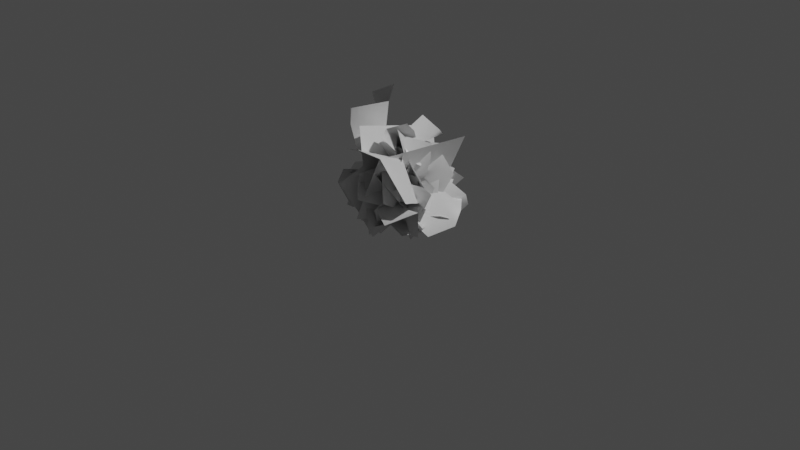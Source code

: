 # Source: b01.blend  (saved by Blender 4.1.23; exported with 4.5.12 LTS)
import bpy
from mathutils import Matrix  # noqa: F401  (used for matrix-valued properties, if any)

bpy.ops.wm.read_factory_settings(use_empty=True)
scene = bpy.context.scene
scene.name = 'Scene'

# ---- collections
col_collection = bpy.data.collections.new('Collection'); scene.collection.children.link(col_collection)

# ---- materials (node trees are filled in below, after node groups)
mat_bush01 = bpy.data.materials.new('bush01')
mat_bush01.use_transparent_shadow = False

# ---- material node trees
mat_bush01.use_nodes = True; mat_bush01.node_tree.nodes.clear()
_N = mat_bush01.node_tree.nodes; _L = mat_bush01.node_tree.links
n0 = _N.new('ShaderNodeBsdfPrincipled'); n0.name = 'Principled BSDF'; n0.location = (10, 300)
n1 = _N.new('ShaderNodeOutputMaterial'); n1.name = 'Material Output'; n1.location = (300, 300)
_L.new(n0.outputs[0], n1.inputs[0])
n1.is_active_output = True

# ---- world
world_world = bpy.data.worlds.new('World'); scene.world = world_world
world_world.use_nodes = True; world_world.node_tree.nodes.clear()
_N = world_world.node_tree.nodes; _L = world_world.node_tree.links
n0 = _N.new('ShaderNodeOutputWorld'); n0.name = 'World Output'; n0.location = (300, 300)
n1 = _N.new('ShaderNodeBackground'); n1.name = 'Background'; n1.location = (10, 300)
n1.inputs[0].default_value = (0.05088, 0.05088, 0.05088, 1.0)
_L.new(n1.outputs[0], n0.inputs[0])
n0.is_active_output = True
world_world.color = (0.05088, 0.05088, 0.05088)
world_world.use_sun_shadow = False
world_world.sun_shadow_jitter_overblur = 0.0

# ---- cameras
cam_camera = bpy.data.cameras.new('Camera')
cam_camera.clip_end = 100.0
cam_camera.ortho_scale = 7.314

# ---- lights
light_light = bpy.data.lights.new('Light', 'POINT')
light_light.transmission_factor = 0.0
light_light.energy = 1000.0
light_light.shadow_soft_size = 0.1
light_light.shadow_maximum_resolution = 0.006
light_light.use_absolute_resolution = True

# ---- meshes
me_bush01 = bpy.data.meshes.new('bush01')
me_bush01.from_pydata([(-0.05906, 0.008431, 0.7764), (0.09861, 0.1468, 0.8409), (-0.05309, 0.165, 0.7229), (-0.1316, 0.05414, 0.6974), (-0.02508, -0.07251, 0.6359), (0.08094, -0.1062, 0.7147), (-0.005205, -0.02867, 0.9005), (0.1695, 0.04047, 0.9932), (0.1683, -0.2002, 0.8436), (0.1715, -0.06003, 1.093), (-0.005381, -0.1629, 1.019), (0.01246, -0.2477, 0.9571), (0.04751, 0.01128, 0.2318), (-0.4084, 0.1384, 0.3637), (-0.2771, 0.06195, 0.1014), (-0.01773, 0.007995, -0.01295), (0.3508, 0.1225, 0.06003), (0.422, 0.1792, 0.3537), (-0.007307, 0.008079, 0.5346), (-0.4403, 0.171, 0.5786), (0.4938, 0.2679, 0.5702), (-0.4419, 0.2217, 0.6473), (0.009974, 0.2252, 0.8253), (0.2226, 0.301, 0.7943), (-0.03599, -0.2254, 0.2206), (-0.2062, 0.1111, 0.1959), (-0.3653, 0.03466, 0.2695), (-0.2, -0.3041, 0.2965), (0.07754, -0.1736, 0.01367), (-0.09596, 0.1613, -0.004961), (0.2104, 0.1256, 0.1193), (0.004912, -0.189, 0.155), (0.1526, -0.2794, 0.2201), (0.3617, 0.03292, 0.186), (0.09423, 0.1845, -0.01833), (-0.1085, -0.1314, 0.02061), (0.0257, -0.0746, 0.369), (0.1859, -0.3236, 0.2894), (0.1893, -0.1192, 0.2102), (-0.1678, -0.1084, 0.2682), (-0.1938, -0.1869, 0.2758), (0.001169, -0.2247, 0.4926), (0.09542, -0.4707, 0.3608), (-0.2153, -0.256, 0.2366), (0.001775, -0.5532, 0.3874), (-0.1935, -0.3767, 0.5422), (-0.2703, -0.2854, 0.4511), (-0.005558, 0.008079, 0.5367), (-0.1198, -0.1918, 0.5627), (-0.3161, -0.2688, 0.7349), (-0.208, 0.2224, 0.4549), (-0.433, 0.203, 0.7338), (-0.1767, -0.01176, 0.939), (-0.3667, -0.3076, 1.001), (-0.5191, 0.1145, 1.193), (-0.3193, -0.3369, 1.189), (-0.101, -0.04256, 1.245), (-0.1498, 0.07667, 1.381), (0.09882, -0.03489, 0.5997), (0.5003, -0.2253, 0.4153), (0.3251, -0.06263, 0.3349), (0.05165, 0.01593, 0.3573), (-0.243, -0.1337, 0.5637), (-0.2105, -0.2735, 0.7556), (0.2659, -0.2058, 0.7898), (0.5749, -0.3732, 0.4895), (-0.2107, -0.5066, 0.8484), (0.6033, -0.4832, 0.5276), (0.3365, -0.559, 0.9225), (0.1309, -0.6458, 0.9749), (-0.1997, -0.3367, 1.039), (-0.03996, -0.425, 0.5182), (-0.02042, 0.5375, 0.4435), (-0.135, 0.6009, 0.8169), (0.01361, -0.424, -0.03084), (0.018, 0.5383, 0.04974), (0.249, 0.6756, 0.331), (0.07574, 0.4824, 0.08483), (0.08018, -0.08667, 0.527), (0.2545, 0.1077, 0.7746), (0.01376, 0.2663, -0.1935), (0.01783, -0.304, 0.2471), (0.3459, -0.2127, 0.3907), (0.347, -0.1817, 0.5538), (0.2442, -0.2402, 0.4577), (0.2746, -0.249, 0.3586), (0.306, -0.1287, 0.3149), (0.3706, -0.0733, 0.3688), (0.4424, -0.2054, 0.4267), (0.5082, -0.1591, 0.564), (0.4939, -0.02759, 0.3942), (0.6109, -0.156, 0.5208), (0.5595, -0.1933, 0.371), (0.5554, -0.1354, 0.3216), (0.06407, -0.005959, 0.169), (-0.006544, -0.0126, -0.01033), (0.01817, -0.2229, 0.02555), (0.06882, -0.3736, 0.156), (-0.1086, 0.2198, 0.1434), (-0.002955, 0.1855, 0.4262), (0.2113, -0.1124, 0.3179), (0.1446, -0.4487, 0.2515), (0.1024, 0.1348, 0.6467), (0.1534, -0.4803, 0.3011), (0.2948, -0.255, 0.5532), (0.2598, -0.1377, 0.6743), (0.2185, -0.01347, 0.06059), (0.008432, -0.1971, 0.1133), (0.09563, -0.3045, 0.08449), (0.3029, -0.1216, 0.02062), (0.1139, 0.08529, -0.01659), (-0.1011, -0.09729, 0.01558), (-0.0716, 0.108, 0.1642), (0.171, 0.0177, 0.04792), (0.2368, 0.1295, 0.09213), (0.002708, 0.2191, 0.2253), (-0.1458, 0.03738, 0.04287), (0.1098, -0.0567, -0.03683), (0.1765, -0.03073, 0.2108), (0.2864, 0.15, 0.1225), (0.127, 0.124, 0.1491), (0.1702, -0.1371, 0.08854), (0.2237, -0.1396, 0.05662), (0.3168, -0.03761, 0.1964), (0.4058, 0.1085, 0.07119), (0.2577, -0.1345, 0.009596), (0.4181, -0.1361, 0.07308), (0.4669, 0.05995, 0.01754), (0.3404, -0.1958, 0.05979), (0.4273, -0.2771, 0.1251), (0.3293, -0.1402, 0.1939), (0.2124, -0.1118, 0.3195), (0.05423, -0.2785, 0.3032), (0.2081, -0.4917, 0.3238), (0.4356, -0.3235, 0.3674), (0.5334, -0.3423, 0.1204), (0.4725, -0.6321, 0.3075), (0.6204, -0.3388, 0.1348), (0.6428, -0.3597, 0.4103), (0.6943, -0.4791, 0.4492), (0.2708, -0.04962, 0.3668), (0.2677, 0.3144, 0.3292), (0.1374, 0.1788, 0.2886), (0.1159, -0.03106, 0.2485), (0.2982, -0.2361, 0.1755), (0.445, -0.2141, 0.1712), (0.4732, 0.04957, 0.4181), (0.3897, 0.3805, 0.3321), (0.575, -0.1569, 0.061), (0.6935, 0.1714, 0.2851), (0.4696, 0.4171, 0.3111), (0.716, 0.07054, 0.1501), (0.5868, -0.2438, 0.1834), (0.4359, -0.01889, 0.09994), (-0.1354, -0.2262, 0.4966), (0.1209, -0.4602, 0.6924), (0.2875, 0.08837, -0.1077), (-0.357, -0.09291, 0.1726), (0.2578, -0.02855, 0.3026), (-0.311, -0.04848, 0.2035), (-0.3081, -0.03644, 0.5465), (0.3287, -0.05004, 0.5762), (0.2723, 0.03633, 0.0612), (-0.233, -0.01538, -0.1057), (-0.3851, -0.01389, 0.2237), (-0.3517, 0.01388, 0.1685), (-0.3717, 0.08797, 0.2092), (-0.4401, 0.07847, 0.3124), (-0.3, -0.0517, 0.2316), (-0.3352, -0.06867, 0.3094), (-0.4513, -0.04395, 0.2649), (-0.5351, -0.001211, 0.3622), (-0.4092, -0.1324, 0.3825), (-0.5018, -0.1398, 0.2708), (-0.5889, -0.07747, 0.3596), (-0.4612, -0.1846, 0.2921), (-0.07821, 0.01871, 0.1313), (-0.2796, 0.04975, -0.04678), (-0.157, 0.01434, -0.05217), (-0.00432, 0.002622, -0.01273), (0.1216, 0.1143, 0.1344), (-0.04973, 0.1625, 0.349), (-0.2498, 0.005463, 0.2128), (-0.3472, 0.06317, -0.034), (-0.2221, 0.2142, 0.481), (-0.371, 0.09265, -0.03213), (-0.4353, 0.1221, 0.2516), (-0.4268, 0.1888, 0.3715), (-0.08458, -0.1378, 0.1131), (-0.1615, 0.0539, 0.002107), (-0.2333, -0.0101, -0.03736), (-0.1628, -0.2039, 0.07499), (0.04216, -0.0999, 0.04806), (-0.05342, 0.09098, -0.04679), (0.0587, 0.06452, 0.2339), (0.03119, 0.1046, 0.125), (-0.04434, -0.1118, 0.09744), (-0.01359, -0.1516, 0.197), (0.03784, 0.1231, -0.002258), (-0.04717, -0.09165, -0.008991), (-0.1472, -0.03766, 0.1856), (-0.03716, -0.1753, 0.2498), (-0.007238, -0.04799, 0.1922), (-0.1574, -0.07849, 0.06296), (-0.1626, -0.1302, 0.06097), (-0.2054, -0.1371, 0.2258), (-0.09202, -0.2773, 0.2514), (-0.1509, -0.1757, 0.04573), (-0.2495, -0.253, 0.1439), (-0.1239, -0.339, 0.2221), (-0.2376, -0.2014, 0.07709), (-0.3438, -0.205, 0.0888), (-0.2637, -0.1314, 0.1734), (-0.2507, 0.005544, 0.2143), (-0.2685, 0.1215, 0.06708), (-0.3931, 0.07876, -0.01889), (-0.4561, -0.04803, 0.1589), (-0.4225, -0.2471, 0.06554), (-0.4796, -0.01567, -0.009406), (-0.485, -0.2764, 0.08149), (-0.6022, -0.09522, 0.1718), (-0.6529, -0.03815, 0.1032), (-0.2688, -0.01445, 0.2919), (-0.04515, -0.08334, 0.4565), (-0.04421, 0.001789, 0.3139), (-0.1413, 0.0217, 0.1859), (-0.2872, -0.1072, 0.09992), (-0.3488, -0.2002, 0.1538), (-0.373, -0.1225, 0.4377), (-0.07993, -0.1716, 0.5451), (-0.3632, -0.3509, 0.1772), (-0.09977, -0.2399, 0.5871), (-0.44, -0.3535, 0.5147), (-0.4431, -0.4267, 0.3948), (-0.4592, -0.2593, 0.1664), (-0.2087, -0.2671, 0.2271), (-0.2486, 0.3376, 0.1348), (-0.4649, 0.3454, 0.1334), (0.04518, -0.2645, 0.03093), (-0.04727, 0.3395, -0.02187), (-0.2225, -0.04458, 0.2668), (-0.0333, 0.312, 0.02236), (-0.1223, 0.4543, 0.2101), (-0.393, 0.07326, 0.404), (-0.07174, -0.1809, 0.1543), (0.04698, 0.1544, -0.1351), (0.03731, -0.02378, 0.5758), (-0.1116, -0.06898, 0.6236), (-0.01466, -0.1277, 0.5362), (0.07228, -0.07686, 0.5173), (0.03915, 0.0413, 0.4716), (-0.02215, 0.09652, 0.5301), (0.0123, 0.01777, 0.6679), (-0.1269, 0.02458, 0.7366), (-0.05238, 0.1868, 0.6257), (-0.09744, 0.09307, 0.8105), (0.05351, 0.1084, 0.7559), (0.06743, 0.1711, 0.7099), (-0.03554, 0.006933, 0.1719), (0.2335, -0.2186, 0.2697), (0.1682, -0.1267, 0.07521), (0.009529, -0.01083, -0.009604), (-0.2745, 0.02468, 0.04452), (-0.3399, 0.008178, 0.2624), (0.002461, -0.007695, 0.3965), (0.2451, -0.2504, 0.4291), (-0.4156, -0.02976, 0.4229), (0.2306, -0.2851, 0.4801), (-0.07571, -0.1491, 0.6121), (-0.2426, -0.1352, 0.5891), (0.09334, 0.1412, 0.1636), (0.1052, -0.1382, 0.1453), (0.2361, -0.1353, 0.1999), (0.2282, 0.1442, 0.2199), (0.000781, 0.141, 0.01014), (0.0154, -0.1384, -0.003679), (-0.1806, -0.02038, 0.0885), (0.05456, 0.1291, 0.115), (-0.01753, 0.2355, 0.1632), (-0.2544, 0.08854, 0.1379), (-0.1202, -0.09577, -0.01359), (0.1136, 0.05554, 0.01529), (0.005489, 0.05826, 0.2737), (-0.02647, 0.2755, 0.2147), (-0.09134, 0.1385, 0.1559), (0.1466, 0.02184, 0.1989), (0.1881, 0.06691, 0.2046), (0.06804, 0.1522, 0.3653), (0.0797, 0.3472, 0.2676), (0.2238, 0.107, 0.1755), (0.1682, 0.3742, 0.2873), (0.2461, 0.1952, 0.4021), (0.27, 0.11, 0.3346), (0.2958, 0.08478, 0.5451), (0.1397, 0.09287, 0.4174), (0.00128, -0.007159, 0.3981), (0.07235, -0.2139, 0.3374), (0.2303, -0.2697, 0.5442), (0.123, -0.04618, 0.6964), (0.3419, 0.09551, 0.7425), (0.3155, -0.2363, 0.8851), (0.3189, 0.1298, 0.8818), (0.08128, -0.002196, 0.9237), (0.07768, -0.09766, 1.024), (-0.05606, 0.05383, 0.4448), (-0.269, 0.3054, 0.308), (-0.2004, 0.1419, 0.2484), (-0.03977, 0.005054, 0.265), (0.2051, 0.01589, 0.4181), (0.2259, 0.1203, 0.5604), (-0.1166, 0.2205, 0.5857), (-0.2741, 0.4282, 0.363), (0.2975, 0.2777, 0.6292), (-0.2595, 0.5112, 0.3913), (-0.05612, 0.4806, 0.6842), (0.1094, 0.4763, 0.723), (0.238, 0.1663, 0.7705), (0.1572, 0.2749, 0.3844), (-0.1508, -0.3694, 0.329), (-0.09287, -0.4472, 0.6059), (0.1207, 0.2906, -0.02287), (-0.177, -0.3581, 0.03689), (-0.3752, -0.3801, 0.2455), (-0.1989, -0.3026, 0.06292), (-0.02761, 0.0831, 0.3908), (-0.2049, 0.005182, 0.5745), (-0.09086, -0.1757, -0.1435), (0.08105, 0.2108, 0.1832), (0.2225, 0.1006, 0.7394), (0.06879, -0.003509, 0.8565), (0.1891, -0.05989, 0.7165), (0.2713, 0.03399, 0.6572), (0.1678, 0.1633, 0.5962), (0.08518, 0.2228, 0.6869), (0.2006, 0.163, 0.8631), (0.0435, 0.1333, 0.9986), (0.03757, 0.3462, 0.8116), (0.07328, 0.247, 1.077), (0.24, 0.3122, 0.9541), (0.2182, 0.3884, 0.8827), (0.002239, 0.03041, 0.2349), (0.4601, -0.1369, 0.2962), (0.2844, -0.08346, 0.05509), (0.01363, -0.01221, -0.01453), (-0.3406, -0.06267, 0.1474), (-0.3528, -0.06415, 0.4547), (0.1206, 0.07163, 0.516), (0.5337, -0.1408, 0.5032), (-0.3854, -0.1085, 0.6931), (0.5447, -0.1803, 0.5782), (0.1434, -0.09477, 0.838), (-0.07761, -0.1445, 0.8626), (0.1055, 0.2489, 0.1663), (0.2306, -0.1076, 0.1686), (0.4089, -0.04355, 0.1955), (0.2891, 0.3149, 0.194), (-0.05443, 0.1826, -0.002285), (0.07545, -0.1719, 0.004977), (-0.1919, -0.07603, 0.178), (0.04793, 0.209, 0.1174), (-0.07229, 0.3277, 0.1929), (-0.315, 0.04551, 0.2554), (-0.1145, -0.1704, 0.03299), (0.1234, 0.1168, -0.02422), (0.06165, 0.1322, 0.348), (-0.08521, 0.3859, 0.2585), (-0.1266, 0.1744, 0.2186), (0.2316, 0.1235, 0.2073), (0.2666, 0.1979, 0.1959), (0.1274, 0.2944, 0.4362), (0.03318, 0.5283, 0.284), (0.2862, 0.2567, 0.1417), (0.1384, 0.6002, 0.277), (0.3428, 0.4239, 0.4196), (0.3885, 0.3103, 0.3329), (0.4509, 0.4587, 0.9048), (0.1936, 0.4887, 0.4178), (0.05902, -0.4622, 0.5186), (0.2436, -0.4837, 0.8679), (0.02407, 0.4123, -0.1016), (-0.06256, -0.517, 0.1461), (-0.2411, -0.5773, 0.4864), (-0.1054, -0.449, 0.1813), (0.04375, 0.1753, 0.5089), (-0.09275, 0.04623, 0.8158), (-0.08229, -0.288, -0.1373), (0.06696, 0.3373, 0.1885), (-0.2305, 0.3146, 0.4068), (-0.1999, 0.3091, 0.5698), (-0.1145, 0.3377, 0.4468), (-0.1643, 0.3356, 0.3556), (-0.2166, 0.2155, 0.3406), (-0.2736, 0.1783, 0.4149), (-0.3172, 0.3262, 0.4615), (-0.3566, 0.3105, 0.6148), (-0.3927, 0.1543, 0.4713), (-0.4659, 0.3151, 0.5936), (-0.4441, 0.322, 0.4325), (-0.4567, 0.2574, 0.3942), (-0.02549, 0.0401, 0.1745), (0.005452, 0.009875, -0.01345), (0.01088, 0.2246, -0.01099), (0.005179, 0.3987, 0.09829), (0.1134, -0.2085, 0.156), (0.0748, -0.1178, 0.4434), (-0.1256, 0.187, 0.328), (-0.0403, 0.497, 0.1919), (0.02486, -0.02047, 0.6677), (-0.03489, 0.5367, 0.2359), (-0.1417, 0.3735, 0.5462), (-0.09392, 0.2721, 0.677), (-0.1979, 0.05235, 0.09843), (0.03643, 0.2112, 0.07638), (-0.04331, 0.324, 0.04656), (-0.2772, 0.1637, 0.05722), (-0.123, -0.07034, 0.02104), (0.1116, 0.08369, -0.02165), (0.09347, -0.09086, 0.1636), (-0.1577, 0.0134, 0.08249), (-0.2237, -0.08031, 0.1575), (0.02286, -0.1802, 0.2565), (0.1469, -0.05018, 0.0197), (-0.1086, 0.06505, -0.02425), (-0.1232, 0.08611, 0.2323), (-0.2675, -0.08898, 0.2001), (-0.1044, -0.08149, 0.1903), (-0.1322, 0.171, 0.09433), (-0.1907, 0.1759, 0.07345), (-0.2619, 0.11, 0.2443), (-0.3902, -0.0397, 0.1664), (-0.2343, 0.1685, 0.03555), (-0.3765, 0.2017, 0.1276), (-0.456, 0.008135, 0.1179), (-0.2976, 0.2475, 0.08924), (-0.1643, 0.3356, 0.3556), (-0.3596, 0.3489, 0.1548), (-0.2639, 0.2118, 0.2262), (-0.1264, 0.1868, 0.3299), (0.04097, 0.3258, 0.2542), (-0.08207, 0.5588, 0.2664), (-0.3111, 0.4319, 0.3821), (-0.457, 0.4266, 0.1594), (-0.3278, 0.7301, 0.2772), (-0.5388, 0.4372, 0.1908), (-0.4994, 0.5023, 0.4573), (-0.5288, 0.6322, 0.4839), (-0.1795, 0.1411, 0.3978), (-0.2222, -0.2214, 0.4248), (-0.09025, -0.1127, 0.3366), (-0.05627, 0.08378, 0.2569), (-0.2277, 0.2985, 0.1856), (-0.3735, 0.2966, 0.2138), (-0.3754, 0.07949, 0.5039), (-0.3469, -0.2689, 0.4628), (-0.5293, 0.2418, 0.1427), (-0.6305, -0.02948, 0.4396), (-0.4328, -0.2969, 0.4645), (-0.6707, 0.05198, 0.296), (-0.5056, 0.347, 0.2478), (-0.4001, 0.09348, 0.1776), (0.2611, 0.2777, 0.4133), (0.0782, 0.5715, 0.6108), (-0.3115, -0.06321, -0.03273), (0.3933, 0.06789, 0.08115), (-0.1828, 0.109, 0.337), (0.3506, 0.03536, 0.1276), (0.4199, 0.07564, 0.4614), (-0.1909, 0.181, 0.611), (-0.2552, 0.01109, 0.1182), (0.2054, -0.03289, -0.1498), (0.4234, -0.005642, 0.1389), (0.3762, -0.03655, 0.09695), (0.3967, -0.1057, 0.1453), (0.4862, -0.09026, 0.23), (0.3463, 0.04426, 0.1563), (0.3989, 0.06777, 0.2217), (0.4995, 0.0209, 0.1605), (0.5974, -0.01781, 0.2457), (0.4929, 0.131, 0.2666), (0.5598, 0.1087, 0.1396), (0.657, 0.04906, 0.2194), (0.5295, 0.1614, 0.1601), (-0.0137, -0.01986, 0.2484), (-0.0144, -0.07924, 0.1451), (0.07548, 0.1181, 0.06581), (0.07101, 0.1763, 0.1608), (-0.04998, -0.1157, 0.02679), (0.05338, 0.08188, -0.03392), (0.1866, 0.04459, 0.144), (0.1077, 0.2042, 0.2031), (0.05308, 0.07494, 0.1756), (0.1021, -0.009293, 0.1149), (0.1745, 0.06469, 0.01649), (0.1844, 0.1143, 0.004474), (0.262, 0.14, 0.1541), (0.1718, 0.2967, 0.1761), (0.1746, 0.1581, -0.01597), (0.2993, 0.2351, 0.04611), (0.2029, 0.3483, 0.1308), (0.2681, 0.1762, -0.007011), (0.325, 0.02118, 0.2271), (0.1501, 0.1442, 0.4172), (0.1099, 0.03947, 0.2948), (0.1748, -0.01268, 0.1558), (0.3115, 0.08049, 0.02196), (0.3924, 0.1712, 0.0457), (0.4686, 0.1346, 0.3286), (0.2119, 0.2391, 0.4805), (0.427, 0.3203, 0.03897), (0.2473, 0.3096, 0.5052), (0.574, 0.3631, 0.3494), (0.559, 0.4163, 0.2202), (0.5085, 0.2158, 0.02613), (0.2789, 0.267, 0.1319), (0.2354, -0.3444, 0.1413), (0.4443, -0.382, 0.09943), (-0.009907, 0.2698, -0.00787), (0.006098, -0.3422, 0.0294), (0.2778, 0.05324, 0.2065), (0.004833, -0.3066, 0.06995), (0.1167, -0.4299, 0.259), (0.4605, -0.06488, 0.3267), (0.1214, 0.1905, 0.1032), (-0.09049, -0.165, -0.09414), (0.08933, 0.1152, 0.5588), (0.2489, 0.1461, 0.5682), (0.1421, 0.2038, 0.4922), (0.04833, 0.1631, 0.4998), (0.05853, 0.03601, 0.4701), (0.1249, -0.01767, 0.5243), (0.129, 0.08491, 0.6501), (0.2782, 0.06947, 0.6907), (0.1653, -0.09581, 0.6266), (0.2583, 0.0176, 0.7798), (0.09842, 0.01516, 0.759), (0.06855, -0.05131, 0.7283), (0.07056, 0.01422, 0.1603), (-0.1465, 0.2867, 0.2672), (-0.1342, 0.1585, 0.0829), (-0.01019, 0.01047, -0.009327), (0.2736, -0.05519, -0.005857), (0.3855, -0.01521, 0.1888), (0.08318, 0.06761, 0.3818), (-0.1204, 0.3434, 0.4177), (0.4972, 0.03572, 0.3225), (-0.09182, 0.3831, 0.458), (0.2198, 0.2277, 0.5499), (0.3756, 0.1877, 0.4978), (-0.0703, -0.1008, 0.2008), (-0.05686, 0.1716, 0.1363), (-0.1726, 0.195, 0.2149), (-0.1896, -0.07664, 0.2818), (-0.01318, -0.1364, 0.03471), (-0.001428, 0.137, -0.02488), (0.1964, 0.008456, 0.04686), (-0.04178, -0.1016, 0.1442), (0.02755, -0.2084, 0.1955), (0.2675, -0.1009, 0.09942), (0.1237, 0.07519, -0.05323), (-0.1128, -0.03646, 0.04651), (0.04715, -0.01505, 0.2754), (0.04309, -0.241, 0.2505), (0.1077, -0.1246, 0.1571), (-0.1021, 0.02873, 0.2242), (-0.1459, -0.008814, 0.2457), (-0.003731, -0.08457, 0.3925), (-0.05614, -0.2886, 0.3348), (-0.191, -0.04752, 0.2316), (-0.1407, -0.3, 0.3757), (-0.1732, -0.09669, 0.4701), (-0.2021, -0.0202, 0.3946), (-0.1796, 0.03979, 0.5983), (-0.05605, -0.008842, 0.4462), (0.0846, 0.06715, 0.3832), (0.02399, 0.2702, 0.3021), (-0.07947, 0.3777, 0.5225), (0.03422, 0.167, 0.6879), (-0.1832, 0.06536, 0.7997), (-0.09282, 0.4081, 0.8739), (-0.1346, 0.0496, 0.9357), (0.1188, 0.1525, 0.9069), (0.1536, 0.2605, 0.9862), (0.144, 0.006594, 0.4279), (0.2955, -0.2896, 0.2989), (0.2331, -0.129, 0.2259), (0.09476, 0.02951, 0.249), (-0.1115, 0.07562, 0.4461), (-0.1121, -0.002242, 0.6058), (0.2156, -0.1436, 0.5815), (0.2995, -0.4022, 0.3725), (-0.1832, -0.1361, 0.7138), (0.2829, -0.4772, 0.4173), (0.151, -0.3752, 0.734), (-0.000978, -0.3423, 0.8028), (-0.08365, -0.01399, 0.819), (-0.09894, -0.1896, 0.4497), (0.2551, 0.3904, 0.2234), (0.266, 0.5163, 0.4882), (-0.1522, -0.2713, 0.05236), (0.2169, 0.3318, -0.06161), (0.4562, 0.3575, 0.09747), (0.238, 0.2784, -0.03099), (0.1018, -0.02627, 0.3865), (0.3213, 0.05331, 0.5157), (0.07576, 0.1379, -0.187), (-0.06138, -0.1676, 0.2296)], [], [(0, 1, 2, 3), (0, 3, 4, 5), (6, 7, 1, 0), (6, 0, 5, 8), (9, 7, 6, 10), (11, 10, 6, 8), (12, 13, 14, 15), (12, 15, 16, 17), (18, 19, 13, 12), (18, 12, 17, 20), (21, 19, 18, 22), (23, 22, 18, 20), (24, 25, 26, 27), (28, 29, 25, 24), (30, 31, 32, 33), (34, 35, 31, 30), (36, 37, 38, 12), (36, 12, 39, 40), (41, 42, 37, 36), (41, 36, 40, 43), (44, 42, 41, 45), (46, 45, 41, 43), (3, 47, 48, 49), (50, 47, 3, 51), (52, 3, 49, 53), (51, 3, 52, 54), (52, 53, 55, 56), (54, 52, 56, 57), (58, 59, 60, 61), (58, 61, 62, 63), (64, 65, 59, 58), (64, 58, 63, 66), (67, 65, 64, 68), (69, 68, 64, 66), (70, 71, 72, 73), (71, 74, 75, 72), (76, 77, 78, 79), (77, 80, 81, 78), (82, 83, 84, 85), (82, 85, 86, 87), (88, 89, 83, 82), (88, 82, 87, 90), (91, 89, 88, 92), (93, 92, 88, 90), (94, 95, 96, 97), (98, 95, 94, 99), (100, 94, 97, 101), (99, 94, 100, 102), (100, 101, 103, 104), (105, 102, 100, 104), (106, 107, 108, 109), (110, 111, 107, 106), (112, 113, 114, 115), (116, 117, 113, 112), (118, 119, 120, 94), (118, 94, 121, 122), (123, 124, 119, 118), (123, 118, 122, 125), (126, 127, 124, 123), (126, 123, 125, 128), (85, 129, 130, 131), (85, 131, 132, 133), (134, 135, 129, 85), (134, 85, 133, 136), (137, 135, 134, 138), (139, 138, 134, 136), (140, 141, 142, 143), (140, 143, 144, 145), (146, 147, 141, 140), (146, 140, 145, 148), (149, 150, 147, 146), (151, 149, 146, 148), (152, 153, 154, 155), (153, 156, 157, 154), (158, 159, 160, 161), (162, 163, 159, 158), (164, 165, 166, 167), (168, 165, 164, 169), (170, 164, 167, 171), (169, 164, 170, 172), (173, 170, 171, 174), (175, 172, 170, 173), (176, 177, 178, 179), (176, 179, 180, 181), (182, 183, 177, 176), (182, 176, 181, 184), (185, 183, 182, 186), (187, 186, 182, 184), (188, 189, 190, 191), (192, 193, 189, 188), (194, 195, 196, 197), (195, 198, 199, 196), (200, 201, 202, 176), (200, 176, 203, 204), (205, 206, 201, 200), (205, 200, 204, 207), (208, 209, 206, 205), (208, 205, 207, 210), (165, 211, 212, 213), (165, 213, 214, 215), (216, 217, 211, 165), (218, 216, 165, 215), (219, 217, 216, 220), (221, 220, 216, 218), (222, 223, 224, 225), (222, 225, 226, 227), (228, 229, 223, 222), (228, 222, 227, 230), (231, 229, 228, 232), (233, 232, 228, 230), (234, 235, 236, 237), (235, 238, 239, 236), (240, 241, 242, 243), (244, 245, 241, 240), (246, 247, 248, 249), (246, 249, 250, 251), (252, 253, 247, 246), (252, 246, 251, 254), (255, 253, 252, 256), (257, 256, 252, 254), (258, 259, 260, 261), (258, 261, 262, 263), (264, 265, 259, 258), (264, 258, 263, 266), (267, 265, 264, 268), (269, 268, 264, 266), (270, 271, 272, 273), (274, 275, 271, 270), (276, 277, 278, 279), (280, 281, 277, 276), (282, 283, 284, 258), (282, 258, 285, 286), (287, 288, 283, 282), (287, 282, 286, 289), (290, 288, 287, 291), (292, 291, 287, 289), (249, 293, 294, 295), (249, 295, 296, 297), (298, 299, 293, 249), (298, 249, 297, 300), (301, 299, 298, 302), (302, 298, 300, 303), (304, 305, 306, 307), (304, 307, 308, 309), (310, 311, 305, 304), (310, 304, 309, 312), (313, 311, 310, 314), (315, 314, 310, 312), (316, 317, 318, 319), (317, 320, 321, 318), (322, 323, 324, 325), (323, 326, 327, 324), (328, 329, 330, 331), (328, 331, 332, 333), (334, 335, 329, 328), (334, 328, 333, 336), (337, 335, 334, 338), (339, 338, 334, 336), (340, 341, 342, 343), (340, 343, 344, 345), (346, 347, 341, 340), (346, 340, 345, 348), (349, 347, 346, 350), (351, 350, 346, 348), (352, 353, 354, 355), (356, 357, 353, 352), (358, 359, 360, 361), (362, 363, 359, 358), (364, 365, 366, 340), (364, 340, 367, 368), (369, 370, 365, 364), (369, 364, 368, 371), (372, 370, 369, 373), (374, 373, 369, 371), (375, 376, 377, 378), (376, 379, 380, 377), (381, 382, 383, 384), (382, 385, 386, 383), (387, 388, 389, 390), (387, 390, 391, 392), (393, 394, 388, 387), (393, 387, 392, 395), (396, 394, 393, 397), (398, 397, 393, 395), (399, 400, 401, 402), (403, 400, 399, 404), (405, 399, 402, 406), (404, 399, 405, 407), (405, 406, 408, 409), (410, 407, 405, 409), (411, 412, 413, 414), (415, 416, 412, 411), (417, 418, 419, 420), (421, 422, 418, 417), (423, 424, 425, 399), (423, 399, 426, 427), (428, 429, 424, 423), (428, 423, 427, 430), (431, 432, 429, 428), (431, 428, 430, 433), (434, 435, 436, 437), (434, 437, 438, 439), (440, 441, 435, 434), (440, 434, 439, 442), (443, 441, 440, 444), (445, 444, 440, 442), (446, 447, 448, 449), (446, 449, 450, 451), (452, 453, 447, 446), (452, 446, 451, 454), (455, 456, 453, 452), (457, 455, 452, 454), (458, 459, 460, 461), (459, 462, 463, 460), (464, 465, 466, 467), (468, 469, 465, 464), (470, 471, 472, 473), (474, 471, 470, 475), (476, 470, 473, 477), (475, 470, 476, 478), (479, 476, 477, 480), (481, 478, 476, 479), (482, 483, 484, 485), (483, 486, 487, 484), (488, 489, 490, 491), (488, 491, 492, 493), (494, 495, 489, 488), (494, 488, 493, 496), (497, 498, 495, 494), (497, 494, 496, 499), (500, 501, 502, 503), (500, 503, 504, 505), (506, 507, 501, 500), (506, 500, 505, 508), (509, 507, 506, 510), (511, 510, 506, 508), (512, 513, 514, 515), (513, 516, 517, 514), (518, 519, 520, 521), (522, 523, 519, 518), (524, 525, 526, 527), (524, 527, 528, 529), (530, 531, 525, 524), (530, 524, 529, 532), (533, 531, 530, 534), (535, 534, 530, 532), (536, 537, 538, 539), (536, 539, 540, 541), (542, 543, 537, 536), (542, 536, 541, 544), (545, 543, 542, 546), (547, 546, 542, 544), (548, 549, 550, 551), (552, 553, 549, 548), (554, 555, 556, 557), (558, 559, 555, 554), (560, 561, 562, 536), (560, 536, 563, 564), (565, 566, 561, 560), (565, 560, 564, 567), (568, 566, 565, 569), (570, 569, 565, 567), (527, 571, 572, 573), (527, 573, 574, 575), (576, 577, 571, 527), (576, 527, 575, 578), (579, 577, 576, 580), (580, 576, 578, 581), (582, 583, 584, 585), (582, 585, 586, 587), (588, 589, 583, 582), (588, 582, 587, 590), (591, 589, 588, 592), (593, 592, 588, 590), (594, 595, 596, 597), (595, 598, 599, 596), (600, 601, 602, 603), (601, 604, 605, 602)])
me_bush01.polygons.foreach_set('use_smooth', [True] * 278)
_uv = me_bush01.uv_layers.new(name='UVMap')
_uv.uv.foreach_set('vector', [0.512, 0.2447, 0.0276, 0.3766, 0.1799, 0.1144, 0.4467, 0.0, 0.512, 0.2447, 0.4467, 0.0, 0.8385, 0.073, 0.9296, 0.3667, 0.4571, 0.5476, -0.0132, 0.6443, 0.0276, 0.3766, 0.512, 0.2447, 0.4571, 0.5476, 0.512, 0.2447, 0.9296, 0.3667, 1.036, 0.7283, -0.0141, 0.8326, -0.0132, 0.6443, 0.4571, 0.5476, 0.4782, 0.9362, 0.6975, 1.007, 0.4782, 0.9362, 0.4571, 0.5476, 1.036, 0.7283, 0.512, 0.2447, 0.0276, 0.3766, 0.1799, 0.1144, 0.4467, 0.0, 0.512, 0.2447, 0.4467, 0.0, 0.8385, 0.073, 0.9296, 0.3667, 0.4571, 0.5476, -0.0132, 0.6443, 0.0276, 0.3766, 0.512, 0.2447, 0.4571, 0.5476, 0.512, 0.2447, 0.9296, 0.3667, 1.036, 0.7283, -0.0141, 0.8326, -0.0132, 0.6443, 0.4571, 0.5476, 0.4782, 0.9362, 0.6975, 1.007, 0.4782, 0.9362, 0.4571, 0.5476, 1.036, 0.7283, 1.0, 0.5, 0.0, 0.5, 0.0, 1.0, 1.0, 1.0, 1.0, 0.0, 0.0, 0.0, 0.0, 0.5, 1.0, 0.5, 1.0, 0.5, 0.0, 0.5, 0.0, 1.0, 1.0, 1.0, 1.0, 0.0, 0.0, 0.0, 0.0, 0.5, 1.0, 0.5, 0.512, 0.2447, 0.0276, 0.3766, 0.1799, 0.1144, 0.4467, 0.0, 0.512, 0.2447, 0.4467, 0.0, 0.8385, 0.073, 0.9296, 0.3667, 0.4571, 0.5476, -0.0132, 0.6443, 0.0276, 0.3766, 0.512, 0.2447, 0.4571, 0.5476, 0.512, 0.2447, 0.9296, 0.3667, 1.036, 0.7283, -0.0141, 0.8326, -0.0132, 0.6443, 0.4571, 0.5476, 0.4782, 0.9362, 0.6975, 1.007, 0.4782, 0.9362, 0.4571, 0.5476, 1.036, 0.7283, 0.512, 0.2447, 0.4467, 0.0, 0.1799, 0.1144, 0.0276, 0.3766, 0.8385, 0.073, 0.4467, 0.0, 0.512, 0.2447, 0.9296, 0.3667, 0.4571, 0.5476, 0.512, 0.2447, 0.0276, 0.3766, -0.0132, 0.6443, 0.9296, 0.3667, 0.512, 0.2447, 0.4571, 0.5476, 1.036, 0.7283, 0.4571, 0.5476, -0.0132, 0.6443, -0.0141, 0.8326, 0.4782, 0.9362, 1.036, 0.7283, 0.4571, 0.5476, 0.4782, 0.9362, 0.6975, 1.007, 0.512, 0.2447, 0.0276, 0.3766, 0.1799, 0.1144, 0.4467, 0.0, 0.512, 0.2447, 0.4467, 0.0, 0.8385, 0.073, 0.9296, 0.3667, 0.4571, 0.5476, -0.0132, 0.6443, 0.0276, 0.3766, 0.512, 0.2447, 0.4571, 0.5476, 0.512, 0.2447, 0.9296, 0.3667, 1.036, 0.7283, -0.0141, 0.8326, -0.0132, 0.6443, 0.4571, 0.5476, 0.4782, 0.9362, 0.6975, 1.007, 0.4782, 0.9362, 0.4571, 0.5476, 1.036, 0.7283, 0.0, 1.0, 0.0, 0.5, 1.0, 0.5, 1.0, 1.0, 0.0, 0.5, 0.0, 0.0, 1.0, 0.0, 1.0, 0.5, 0.0, 1.0, 0.0, 0.5, 1.0, 0.5, 1.0, 1.0, 0.0, 0.5, 0.0, 0.0, 1.0, 0.0, 1.0, 0.5, 0.512, 0.2447, 0.0276, 0.3766, 0.1799, 0.1144, 0.4467, 0.0, 0.512, 0.2447, 0.4467, 0.0, 0.8385, 0.073, 0.9296, 0.3667, 0.4571, 0.5476, -0.0132, 0.6443, 0.0276, 0.3766, 0.512, 0.2447, 0.4571, 0.5476, 0.512, 0.2447, 0.9296, 0.3667, 1.036, 0.7283, -0.0141, 0.8326, -0.0132, 0.6443, 0.4571, 0.5476, 0.4782, 0.9362, 0.6975, 1.007, 0.4782, 0.9362, 0.4571, 0.5476, 1.036, 0.7283, 0.512, 0.2447, 0.4467, 0.0, 0.1799, 0.1144, 0.0276, 0.3766, 0.8385, 0.073, 0.4467, 0.0, 0.512, 0.2447, 0.9296, 0.3667, 0.4571, 0.5476, 0.512, 0.2447, 0.0276, 0.3766, -0.0132, 0.6443, 0.9296, 0.3667, 0.512, 0.2447, 0.4571, 0.5476, 1.036, 0.7283, 0.4571, 0.5476, -0.0132, 0.6443, -0.0141, 0.8326, 0.4782, 0.9362, 0.6975, 1.007, 1.036, 0.7283, 0.4571, 0.5476, 0.4782, 0.9362, 1.0, 0.5, 0.0, 0.5, 0.0, 1.0, 1.0, 1.0, 1.0, 0.0, 0.0, 0.0, 0.0, 0.5, 1.0, 0.5, 1.0, 0.5, 0.0, 0.5, 0.0, 1.0, 1.0, 1.0, 1.0, 0.0, 0.0, 0.0, 0.0, 0.5, 1.0, 0.5, 0.512, 0.2447, 0.0276, 0.3766, 0.1799, 0.1144, 0.4467, 0.0, 0.512, 0.2447, 0.4467, 0.0, 0.8385, 0.073, 0.9296, 0.3667, 0.4571, 0.5476, -0.0132, 0.6443, 0.0276, 0.3766, 0.512, 0.2447, 0.4571, 0.5476, 0.512, 0.2447, 0.9296, 0.3667, 1.036, 0.7283, 0.4782, 0.9362, -0.0141, 0.8326, -0.0132, 0.6443, 0.4571, 0.5476, 0.4782, 0.9362, 0.4571, 0.5476, 1.036, 0.7283, 0.6975, 1.007, 0.512, 0.2447, 0.0276, 0.3766, 0.1799, 0.1144, 0.4467, 0.0, 0.512, 0.2447, 0.4467, 0.0, 0.8385, 0.073, 0.9296, 0.3667, 0.4571, 0.5476, -0.0132, 0.6443, 0.0276, 0.3766, 0.512, 0.2447, 0.4571, 0.5476, 0.512, 0.2447, 0.9296, 0.3667, 1.036, 0.7283, -0.0141, 0.8326, -0.0132, 0.6443, 0.4571, 0.5476, 0.4782, 0.9362, 0.6975, 1.007, 0.4782, 0.9362, 0.4571, 0.5476, 1.036, 0.7283, 0.512, 0.2447, 0.0276, 0.3766, 0.1799, 0.1144, 0.4467, 0.0, 0.512, 0.2447, 0.4467, 0.0, 0.8385, 0.073, 0.9296, 0.3667, 0.4571, 0.5476, -0.0132, 0.6443, 0.0276, 0.3766, 0.512, 0.2447, 0.4571, 0.5476, 0.512, 0.2447, 0.9296, 0.3667, 1.036, 0.7283, 0.4782, 0.9362, -0.0141, 0.8326, -0.0132, 0.6443, 0.4571, 0.5476, 0.6975, 1.007, 0.4782, 0.9362, 0.4571, 0.5476, 1.036, 0.7283, 0.0, 1.0, 0.0, 0.5, 1.0, 0.5, 1.0, 1.0, 0.0, 0.5, 0.0, 0.0, 1.0, 0.0, 1.0, 0.5, 1.0, 0.5, 0.0, 0.5, 0.0, 1.0, 1.0, 1.0, 1.0, 0.0, 0.0, 0.0, 0.0, 0.5, 1.0, 0.5, 0.512, 0.2447, 0.4467, 0.0, 0.1799, 0.1144, 0.0276, 0.3766, 0.8385, 0.073, 0.4467, 0.0, 0.512, 0.2447, 0.9296, 0.3667, 0.4571, 0.5476, 0.512, 0.2447, 0.0276, 0.3766, -0.0132, 0.6443, 0.9296, 0.3667, 0.512, 0.2447, 0.4571, 0.5476, 1.036, 0.7283, 0.4782, 0.9362, 0.4571, 0.5476, -0.0132, 0.6443, -0.0141, 0.8326, 0.6975, 1.007, 1.036, 0.7283, 0.4571, 0.5476, 0.4782, 0.9362, 0.512, 0.2447, 0.0276, 0.3766, 0.1799, 0.1144, 0.4467, 0.0, 0.512, 0.2447, 0.4467, 0.0, 0.8385, 0.073, 0.9296, 0.3667, 0.4571, 0.5476, -0.0132, 0.6443, 0.0276, 0.3766, 0.512, 0.2447, 0.4571, 0.5476, 0.512, 0.2447, 0.9296, 0.3667, 1.036, 0.7283, -0.0141, 0.8326, -0.0132, 0.6443, 0.4571, 0.5476, 0.4782, 0.9362, 0.6975, 1.007, 0.4782, 0.9362, 0.4571, 0.5476, 1.036, 0.7283, 1.0, 0.5, 0.0, 0.5, 0.0, 1.0, 1.0, 1.0, 1.0, 0.0, 0.0, 0.0, 0.0, 0.5, 1.0, 0.5, 1.0, 1.0, 1.0, 0.5, 0.0, 0.5, 0.0, 1.0, 1.0, 0.5, 1.0, 0.0, 0.0, 0.0, 0.0, 0.5, 0.512, 0.2447, 0.0276, 0.3766, 0.1799, 0.1144, 0.4467, 0.0, 0.512, 0.2447, 0.4467, 0.0, 0.8385, 0.073, 0.9296, 0.3667, 0.4571, 0.5476, -0.0132, 0.6443, 0.0276, 0.3766, 0.512, 0.2447, 0.4571, 0.5476, 0.512, 0.2447, 0.9296, 0.3667, 1.036, 0.7283, 0.4782, 0.9362, -0.0141, 0.8326, -0.0132, 0.6443, 0.4571, 0.5476, 0.4782, 0.9362, 0.4571, 0.5476, 1.036, 0.7283, 0.6975, 1.007, 0.512, 0.2447, 0.0276, 0.3766, 0.1799, 0.1144, 0.4467, 0.0, 0.512, 0.2447, 0.4467, 0.0, 0.8385, 0.073, 0.9296, 0.3667, 0.4571, 0.5476, -0.0132, 0.6443, 0.0276, 0.3766, 0.512, 0.2447, 1.036, 0.7283, 0.4571, 0.5476, 0.512, 0.2447, 0.9296, 0.3667, -0.0141, 0.8326, -0.0132, 0.6443, 0.4571, 0.5476, 0.4782, 0.9362, 0.6975, 1.007, 0.4782, 0.9362, 0.4571, 0.5476, 1.036, 0.7283, 0.512, 0.2447, 0.0276, 0.3766, 0.1799, 0.1144, 0.4467, 0.0, 0.512, 0.2447, 0.4467, 0.0, 0.8385, 0.073, 0.9296, 0.3667, 0.4571, 0.5476, -0.0132, 0.6443, 0.0276, 0.3766, 0.512, 0.2447, 0.4571, 0.5476, 0.512, 0.2447, 0.9296, 0.3667, 1.036, 0.7283, -0.0141, 0.8326, -0.0132, 0.6443, 0.4571, 0.5476, 0.4782, 0.9362, 0.6975, 1.007, 0.4782, 0.9362, 0.4571, 0.5476, 1.036, 0.7283, 0.0, 1.0, 0.0, 0.5, 1.0, 0.5, 1.0, 1.0, 0.0, 0.5, 0.0, 0.0, 1.0, 0.0, 1.0, 0.5, 1.0, 0.5, 0.0, 0.5, 0.0, 1.0, 1.0, 1.0, 1.0, 0.0, 0.0, 0.0, 0.0, 0.5, 1.0, 0.5, 0.512, 0.2447, 0.0276, 0.3766, 0.1799, 0.1144, 0.4467, 0.0, 0.512, 0.2447, 0.4467, 0.0, 0.8385, 0.073, 0.9296, 0.3667, 0.4571, 0.5476, -0.0132, 0.6443, 0.0276, 0.3766, 0.512, 0.2447, 0.4571, 0.5476, 0.512, 0.2447, 0.9296, 0.3667, 1.036, 0.7283, -0.0141, 0.8326, -0.0132, 0.6443, 0.4571, 0.5476, 0.4782, 0.9362, 0.6975, 1.007, 0.4782, 0.9362, 0.4571, 0.5476, 1.036, 0.7283, 0.512, 0.2447, 0.0276, 0.3766, 0.1799, 0.1144, 0.4467, 0.0, 0.512, 0.2447, 0.4467, 0.0, 0.8385, 0.073, 0.9296, 0.3667, 0.4571, 0.5476, -0.0132, 0.6443, 0.0276, 0.3766, 0.512, 0.2447, 0.4571, 0.5476, 0.512, 0.2447, 0.9296, 0.3667, 1.036, 0.7283, -0.0141, 0.8326, -0.0132, 0.6443, 0.4571, 0.5476, 0.4782, 0.9362, 0.6975, 1.007, 0.4782, 0.9362, 0.4571, 0.5476, 1.036, 0.7283, 1.0, 0.5, 0.0, 0.5, 0.0, 1.0, 1.0, 1.0, 1.0, 0.0, 0.0, 0.0, 0.0, 0.5, 1.0, 0.5, 1.0, 0.5, 0.0, 0.5, 0.0, 1.0, 1.0, 1.0, 1.0, 0.0, 0.0, 0.0, 0.0, 0.5, 1.0, 0.5, 0.512, 0.2447, 0.0276, 0.3766, 0.1799, 0.1144, 0.4467, 0.0, 0.512, 0.2447, 0.4467, 0.0, 0.8385, 0.073, 0.9296, 0.3667, 0.4571, 0.5476, -0.0132, 0.6443, 0.0276, 0.3766, 0.512, 0.2447, 0.4571, 0.5476, 0.512, 0.2447, 0.9296, 0.3667, 1.036, 0.7283, -0.0141, 0.8326, -0.0132, 0.6443, 0.4571, 0.5476, 0.4782, 0.9362, 0.6975, 1.007, 0.4782, 0.9362, 0.4571, 0.5476, 1.036, 0.7283, 0.512, 0.2447, 0.0276, 0.3766, 0.1799, 0.1144, 0.4467, 0.0, 0.512, 0.2447, 0.4467, 0.0, 0.8385, 0.073, 0.9296, 0.3667, 0.4571, 0.5476, -0.0132, 0.6443, 0.0276, 0.3766, 0.512, 0.2447, 0.4571, 0.5476, 0.512, 0.2447, 0.9296, 0.3667, 1.036, 0.7283, -0.0141, 0.8326, -0.0132, 0.6443, 0.4571, 0.5476, 0.4782, 0.9362, 0.4782, 0.9362, 0.4571, 0.5476, 1.036, 0.7283, 0.6975, 1.007, 0.512, 0.2447, 0.0276, 0.3766, 0.1799, 0.1144, 0.4467, 0.0, 0.512, 0.2447, 0.4467, 0.0, 0.8385, 0.073, 0.9296, 0.3667, 0.4571, 0.5476, -0.0132, 0.6443, 0.0276, 0.3766, 0.512, 0.2447, 0.4571, 0.5476, 0.512, 0.2447, 0.9296, 0.3667, 1.036, 0.7283, -0.0141, 0.8326, -0.0132, 0.6443, 0.4571, 0.5476, 0.4782, 0.9362, 0.6975, 1.007, 0.4782, 0.9362, 0.4571, 0.5476, 1.036, 0.7283, 0.0, 1.0, 0.0, 0.5, 1.0, 0.5, 1.0, 1.0, 0.0, 0.5, 0.0, 0.0, 1.0, 0.0, 1.0, 0.5, 0.0, 1.0, 0.0, 0.5, 1.0, 0.5, 1.0, 1.0, 0.0, 0.5, 0.0, 0.0, 1.0, 0.0, 1.0, 0.5, 0.512, 0.2447, 0.0276, 0.3766, 0.1799, 0.1144, 0.4467, 0.0, 0.512, 0.2447, 0.4467, 0.0, 0.8385, 0.073, 0.9296, 0.3667, 0.4571, 0.5476, -0.0132, 0.6443, 0.0276, 0.3766, 0.512, 0.2447, 0.4571, 0.5476, 0.512, 0.2447, 0.9296, 0.3667, 1.036, 0.7283, -0.0141, 0.8326, -0.0132, 0.6443, 0.4571, 0.5476, 0.4782, 0.9362, 0.6975, 1.007, 0.4782, 0.9362, 0.4571, 0.5476, 1.036, 0.7283, 0.512, 0.2447, 0.0276, 0.3766, 0.1799, 0.1144, 0.4467, 0.0, 0.512, 0.2447, 0.4467, 0.0, 0.8385, 0.073, 0.9296, 0.3667, 0.4571, 0.5476, -0.0132, 0.6443, 0.0276, 0.3766, 0.512, 0.2447, 0.4571, 0.5476, 0.512, 0.2447, 0.9296, 0.3667, 1.036, 0.7283, -0.0141, 0.8326, -0.0132, 0.6443, 0.4571, 0.5476, 0.4782, 0.9362, 0.6975, 1.007, 0.4782, 0.9362, 0.4571, 0.5476, 1.036, 0.7283, 1.0, 0.5, 0.0, 0.5, 0.0, 1.0, 1.0, 1.0, 1.0, 0.0, 0.0, 0.0, 0.0, 0.5, 1.0, 0.5, 1.0, 0.5, 0.0, 0.5, 0.0, 1.0, 1.0, 1.0, 1.0, 0.0, 0.0, 0.0, 0.0, 0.5, 1.0, 0.5, 0.512, 0.2447, 0.0276, 0.3766, 0.1799, 0.1144, 0.4467, 0.0, 0.512, 0.2447, 0.4467, 0.0, 0.8385, 0.073, 0.9296, 0.3667, 0.4571, 0.5476, -0.0132, 0.6443, 0.0276, 0.3766, 0.512, 0.2447, 0.4571, 0.5476, 0.512, 0.2447, 0.9296, 0.3667, 1.036, 0.7283, -0.0141, 0.8326, -0.0132, 0.6443, 0.4571, 0.5476, 0.4782, 0.9362, 0.6975, 1.007, 0.4782, 0.9362, 0.4571, 0.5476, 1.036, 0.7283, 0.0, 1.0, 0.0, 0.5, 1.0, 0.5, 1.0, 1.0, 0.0, 0.5, 0.0, 0.0, 1.0, 0.0, 1.0, 0.5, 0.0, 1.0, 0.0, 0.5, 1.0, 0.5, 1.0, 1.0, 0.0, 0.5, 0.0, 0.0, 1.0, 0.0, 1.0, 0.5, 0.512, 0.2447, 0.0276, 0.3766, 0.1799, 0.1144, 0.4467, 0.0, 0.512, 0.2447, 0.4467, 0.0, 0.8385, 0.073, 0.9296, 0.3667, 0.4571, 0.5476, -0.0132, 0.6443, 0.0276, 0.3766, 0.512, 0.2447, 0.4571, 0.5476, 0.512, 0.2447, 0.9296, 0.3667, 1.036, 0.7283, -0.0141, 0.8326, -0.0132, 0.6443, 0.4571, 0.5476, 0.4782, 0.9362, 0.6975, 1.007, 0.4782, 0.9362, 0.4571, 0.5476, 1.036, 0.7283, 0.512, 0.2447, 0.4467, 0.0, 0.1799, 0.1144, 0.0276, 0.3766, 0.8385, 0.073, 0.4467, 0.0, 0.512, 0.2447, 0.9296, 0.3667, 0.4571, 0.5476, 0.512, 0.2447, 0.0276, 0.3766, -0.0132, 0.6443, 0.9296, 0.3667, 0.512, 0.2447, 0.4571, 0.5476, 1.036, 0.7283, 0.4571, 0.5476, -0.0132, 0.6443, -0.0141, 0.8326, 0.4782, 0.9362, 0.6975, 1.007, 1.036, 0.7283, 0.4571, 0.5476, 0.4782, 0.9362, 1.0, 0.5, 0.0, 0.5, 0.0, 1.0, 1.0, 1.0, 1.0, 0.0, 0.0, 0.0, 0.0, 0.5, 1.0, 0.5, 1.0, 0.5, 0.0, 0.5, 0.0, 1.0, 1.0, 1.0, 1.0, 0.0, 0.0, 0.0, 0.0, 0.5, 1.0, 0.5, 0.512, 0.2447, 0.0276, 0.3766, 0.1799, 0.1144, 0.4467, 0.0, 0.512, 0.2447, 0.4467, 0.0, 0.8385, 0.073, 0.9296, 0.3667, 0.4571, 0.5476, -0.0132, 0.6443, 0.0276, 0.3766, 0.512, 0.2447, 0.4571, 0.5476, 0.512, 0.2447, 0.9296, 0.3667, 1.036, 0.7283, 0.4782, 0.9362, -0.0141, 0.8326, -0.0132, 0.6443, 0.4571, 0.5476, 0.4782, 0.9362, 0.4571, 0.5476, 1.036, 0.7283, 0.6975, 1.007, 0.512, 0.2447, 0.0276, 0.3766, 0.1799, 0.1144, 0.4467, 0.0, 0.512, 0.2447, 0.4467, 0.0, 0.8385, 0.073, 0.9296, 0.3667, 0.4571, 0.5476, -0.0132, 0.6443, 0.0276, 0.3766, 0.512, 0.2447, 0.4571, 0.5476, 0.512, 0.2447, 0.9296, 0.3667, 1.036, 0.7283, -0.0141, 0.8326, -0.0132, 0.6443, 0.4571, 0.5476, 0.4782, 0.9362, 0.6975, 1.007, 0.4782, 0.9362, 0.4571, 0.5476, 1.036, 0.7283, 0.512, 0.2447, 0.0276, 0.3766, 0.1799, 0.1144, 0.4467, 0.0, 0.512, 0.2447, 0.4467, 0.0, 0.8385, 0.073, 0.9296, 0.3667, 0.4571, 0.5476, -0.0132, 0.6443, 0.0276, 0.3766, 0.512, 0.2447, 0.4571, 0.5476, 0.512, 0.2447, 0.9296, 0.3667, 1.036, 0.7283, 0.4782, 0.9362, -0.0141, 0.8326, -0.0132, 0.6443, 0.4571, 0.5476, 0.6975, 1.007, 0.4782, 0.9362, 0.4571, 0.5476, 1.036, 0.7283, 0.0, 1.0, 0.0, 0.5, 1.0, 0.5, 1.0, 1.0, 0.0, 0.5, 0.0, 0.0, 1.0, 0.0, 1.0, 0.5, 1.0, 0.5, 0.0, 0.5, 0.0, 1.0, 1.0, 1.0, 1.0, 0.0, 0.0, 0.0, 0.0, 0.5, 1.0, 0.5, 0.512, 0.2447, 0.4467, 0.0, 0.1799, 0.1144, 0.0276, 0.3766, 0.8385, 0.073, 0.4467, 0.0, 0.512, 0.2447, 0.9296, 0.3667, 0.4571, 0.5476, 0.512, 0.2447, 0.0276, 0.3766, -0.0132, 0.6443, 0.9296, 0.3667, 0.512, 0.2447, 0.4571, 0.5476, 1.036, 0.7283, 0.4782, 0.9362, 0.4571, 0.5476, -0.0132, 0.6443, -0.0141, 0.8326, 0.6975, 1.007, 1.036, 0.7283, 0.4571, 0.5476, 0.4782, 0.9362, 1.0, 1.0, 1.0, 0.5, 0.0, 0.5, 0.0, 1.0, 1.0, 0.5, 1.0, 0.0, 0.0, 0.0, 0.0, 0.5, 0.512, 0.2447, 0.0276, 0.3766, 0.1799, 0.1144, 0.4467, 0.0, 0.512, 0.2447, 0.4467, 0.0, 0.8385, 0.073, 0.9296, 0.3667, 0.4571, 0.5476, -0.0132, 0.6443, 0.0276, 0.3766, 0.512, 0.2447, 0.4571, 0.5476, 0.512, 0.2447, 0.9296, 0.3667, 1.036, 0.7283, 0.4782, 0.9362, -0.0141, 0.8326, -0.0132, 0.6443, 0.4571, 0.5476, 0.4782, 0.9362, 0.4571, 0.5476, 1.036, 0.7283, 0.6975, 1.007, 0.512, 0.2447, 0.0276, 0.3766, 0.1799, 0.1144, 0.4467, 0.0, 0.512, 0.2447, 0.4467, 0.0, 0.8385, 0.073, 0.9296, 0.3667, 0.4571, 0.5476, -0.0132, 0.6443, 0.0276, 0.3766, 0.512, 0.2447, 0.4571, 0.5476, 0.512, 0.2447, 0.9296, 0.3667, 1.036, 0.7283, -0.0141, 0.8326, -0.0132, 0.6443, 0.4571, 0.5476, 0.4782, 0.9362, 0.6975, 1.007, 0.4782, 0.9362, 0.4571, 0.5476, 1.036, 0.7283, 0.0, 1.0, 0.0, 0.5, 1.0, 0.5, 1.0, 1.0, 0.0, 0.5, 0.0, 0.0, 1.0, 0.0, 1.0, 0.5, 1.0, 0.5, 0.0, 0.5, 0.0, 1.0, 1.0, 1.0, 1.0, 0.0, 0.0, 0.0, 0.0, 0.5, 1.0, 0.5, 0.512, 0.2447, 0.0276, 0.3766, 0.1799, 0.1144, 0.4467, 0.0, 0.512, 0.2447, 0.4467, 0.0, 0.8385, 0.073, 0.9296, 0.3667, 0.4571, 0.5476, -0.0132, 0.6443, 0.0276, 0.3766, 0.512, 0.2447, 0.4571, 0.5476, 0.512, 0.2447, 0.9296, 0.3667, 1.036, 0.7283, -0.0141, 0.8326, -0.0132, 0.6443, 0.4571, 0.5476, 0.4782, 0.9362, 0.6975, 1.007, 0.4782, 0.9362, 0.4571, 0.5476, 1.036, 0.7283, 0.512, 0.2447, 0.0276, 0.3766, 0.1799, 0.1144, 0.4467, 0.0, 0.512, 0.2447, 0.4467, 0.0, 0.8385, 0.073, 0.9296, 0.3667, 0.4571, 0.5476, -0.0132, 0.6443, 0.0276, 0.3766, 0.512, 0.2447, 0.4571, 0.5476, 0.512, 0.2447, 0.9296, 0.3667, 1.036, 0.7283, -0.0141, 0.8326, -0.0132, 0.6443, 0.4571, 0.5476, 0.4782, 0.9362, 0.6975, 1.007, 0.4782, 0.9362, 0.4571, 0.5476, 1.036, 0.7283, 1.0, 0.5, 0.0, 0.5, 0.0, 1.0, 1.0, 1.0, 1.0, 0.0, 0.0, 0.0, 0.0, 0.5, 1.0, 0.5, 1.0, 0.5, 0.0, 0.5, 0.0, 1.0, 1.0, 1.0, 1.0, 0.0, 0.0, 0.0, 0.0, 0.5, 1.0, 0.5, 0.512, 0.2447, 0.0276, 0.3766, 0.1799, 0.1144, 0.4467, 0.0, 0.512, 0.2447, 0.4467, 0.0, 0.8385, 0.073, 0.9296, 0.3667, 0.4571, 0.5476, -0.0132, 0.6443, 0.0276, 0.3766, 0.512, 0.2447, 0.4571, 0.5476, 0.512, 0.2447, 0.9296, 0.3667, 1.036, 0.7283, -0.0141, 0.8326, -0.0132, 0.6443, 0.4571, 0.5476, 0.4782, 0.9362, 0.6975, 1.007, 0.4782, 0.9362, 0.4571, 0.5476, 1.036, 0.7283, 0.512, 0.2447, 0.0276, 0.3766, 0.1799, 0.1144, 0.4467, 0.0, 0.512, 0.2447, 0.4467, 0.0, 0.8385, 0.073, 0.9296, 0.3667, 0.4571, 0.5476, -0.0132, 0.6443, 0.0276, 0.3766, 0.512, 0.2447, 0.4571, 0.5476, 0.512, 0.2447, 0.9296, 0.3667, 1.036, 0.7283, -0.0141, 0.8326, -0.0132, 0.6443, 0.4571, 0.5476, 0.4782, 0.9362, 0.4782, 0.9362, 0.4571, 0.5476, 1.036, 0.7283, 0.6975, 1.007, 0.512, 0.2447, 0.0276, 0.3766, 0.1799, 0.1144, 0.4467, 0.0, 0.512, 0.2447, 0.4467, 0.0, 0.8385, 0.073, 0.9296, 0.3667, 0.4571, 0.5476, -0.0132, 0.6443, 0.0276, 0.3766, 0.512, 0.2447, 0.4571, 0.5476, 0.512, 0.2447, 0.9296, 0.3667, 1.036, 0.7283, -0.0141, 0.8326, -0.0132, 0.6443, 0.4571, 0.5476, 0.4782, 0.9362, 0.6975, 1.007, 0.4782, 0.9362, 0.4571, 0.5476, 1.036, 0.7283, 0.0, 1.0, 0.0, 0.5, 1.0, 0.5, 1.0, 1.0, 0.0, 0.5, 0.0, 0.0, 1.0, 0.0, 1.0, 0.5, 0.0, 1.0, 0.0, 0.5, 1.0, 0.5, 1.0, 1.0, 0.0, 0.5, 0.0, 0.0, 1.0, 0.0, 1.0, 0.5])
me_bush01.materials.append(mat_bush01)
me_bush01.update()
me_bush01.normals_split_custom_set([tuple(v) for v in zip(*[iter([-0.8425, -0.29, 0.454, -0.6002, 0.4726, 0.6453, -0.5883, 0.2814, 0.7581, -0.7438, -0.2314, 0.6271, -0.8425, -0.29, 0.454, -0.7438, -0.2314, 0.6271, -0.5593, -0.692, 0.4564, -0.6465, -0.7618, 0.04223, -0.937, 0.1096, 0.3318, -0.5594, 0.5546, 0.616, -0.6002, 0.4726, 0.6453, -0.8425, -0.29, 0.454, -0.937, 0.1096, 0.3318, -0.8425, -0.29, 0.454, -0.6465, -0.7618, 0.04223, -0.6749, -0.5609, -0.4795, -0.5754, 0.57, 0.5866, -0.5594, 0.5546, 0.616, -0.937, 0.1096, 0.3318, -0.9449, 0.2232, 0.2393, -0.7817, -0.2144, -0.5857, -0.9449, 0.2232, 0.2393, -0.937, 0.1096, 0.3318, -0.6749, -0.5609, -0.4795, 0.1535, -0.9881, 0.008021, -0.2957, -0.9521, 0.07821, -0.2059, -0.9691, 0.1359, 0.06889, -0.9972, 0.02973, 0.1535, -0.9881, 0.008021, 0.06889, -0.9972, 0.02973, 0.2733, -0.9547, 0.1181, 0.3277, -0.924, 0.1972, 0.04499, -0.9564, 0.2885, -0.2823, -0.874, 0.3956, -0.2957, -0.9521, 0.07821, 0.1535, -0.9881, 0.008021, 0.04499, -0.9564, 0.2885, 0.1535, -0.9881, 0.008021, 0.3277, -0.924, 0.1972, 0.3809, -0.8547, 0.3528, -0.2205, -0.7875, 0.5756, -0.2823, -0.874, 0.3956, 0.04499, -0.9564, 0.2885, 0.1134, -0.7999, 0.5894, 0.3541, -0.7604, 0.5444, 0.1134, -0.7999, 0.5894, 0.04499, -0.9564, 0.2885, 0.3809, -0.8547, 0.3528, 0.5576, 0.3377, 0.7583, 0.5636, 0.3404, 0.7527, 0.3167, 0.2278, 0.9208, 0.3167, 0.2278, 0.9208, 0.749, 0.4167, 0.5152, 0.749, 0.4167, 0.5152, 0.5636, 0.3404, 0.7527, 0.5576, 0.3377, 0.7583, -0.4225, 0.3699, 0.8275, -0.4225, 0.3699, 0.8275, -0.2469, 0.267, 0.9315, -0.2469, 0.267, 0.9315, -0.5759, 0.4534, 0.6802, -0.5759, 0.4534, 0.6802, -0.4225, 0.3699, 0.8275, -0.4225, 0.3699, 0.8275, 0.06791, 0.6965, 0.7143, 0.7406, 0.1096, 0.6629, 0.6963, 0.3752, 0.6119, 0.1834, 0.7798, 0.5986, 0.06791, 0.6965, 0.7143, 0.1834, 0.7798, 0.5986, 0.1393, 0.05024, 0.989, -0.1844, -0.2204, 0.9578, 0.2399, 0.4117, 0.8792, 0.5652, -0.199, 0.8006, 0.7406, 0.1096, 0.6629, 0.06791, 0.6965, 0.7143, 0.2399, 0.4117, 0.8792, 0.06791, 0.6965, 0.7143, -0.1844, -0.2204, 0.9578, -0.4686, 0.6677, 0.5784, 0.4575, -0.2438, 0.8552, 0.5652, -0.199, 0.8006, 0.2399, 0.4117, 0.8792, 0.0951, 0.2058, 0.974, -0.2585, 0.872, 0.4157, 0.0951, 0.2058, 0.974, 0.2399, 0.4117, 0.8792, -0.4686, 0.6677, 0.5784, -0.8177, -0.4432, -0.3674, -0.7514, -0.2464, -0.6121, -0.6955, 0.3193, -0.6436, -0.8423, 0.4751, -0.2546, -0.5377, -0.6917, -0.4821, -0.7514, -0.2464, -0.6121, -0.8177, -0.4432, -0.3674, -0.4774, -0.8291, -0.2911, -0.9759, -0.2145, -0.0394, -0.8177, -0.4432, -0.3674, -0.8423, 0.4751, -0.2546, -0.8275, 0.5465, 0.1286, -0.4774, -0.8291, -0.2911, -0.8177, -0.4432, -0.3674, -0.9759, -0.2145, -0.0394, -0.339, -0.9407, -0.008195, -0.9759, -0.2145, -0.0394, -0.8275, 0.5465, 0.1286, -0.7955, 0.5352, 0.2842, -0.9647, -0.1275, 0.2305, -0.339, -0.9407, -0.008195, -0.9759, -0.2145, -0.0394, -0.9647, -0.1275, 0.2305, -0.4672, -0.861, 0.201, -0.01809, 0.8905, 0.4546, 0.6257, 0.6821, 0.3784, 0.4647, 0.8293, 0.3104, 0.00282, 0.9638, 0.2667, -0.01809, 0.8905, 0.4546, 0.00282, 0.9638, 0.2667, 0.001564, 0.8085, 0.5885, 0.06315, 0.5489, 0.8335, 0.3016, 0.6365, 0.7098, 0.7306, 0.4556, 0.5086, 0.6257, 0.6821, 0.3784, -0.01809, 0.8905, 0.4546, 0.3016, 0.6365, 0.7098, -0.01809, 0.8905, 0.4546, 0.06315, 0.5489, 0.8335, -0.1016, 0.4568, 0.8838, 0.729, 0.3845, 0.5663, 0.7306, 0.4556, 0.5086, 0.3016, 0.6365, 0.7098, 0.3738, 0.3926, 0.8403, -0.0668, 0.4043, 0.9122, 0.3738, 0.3926, 0.8403, 0.3016, 0.6365, 0.7098, -0.1016, 0.4568, 0.8838, 0.9562, 0.00331, 0.2928, 0.9806, -0.004702, 0.1959, 0.9806, -0.004702, 0.1959, 0.9562, 0.00331, 0.2928, 0.9806, -0.004702, 0.1959, 0.9952, -0.01267, 0.09708, 0.9952, -0.01267, 0.09708, 0.9806, -0.004702, 0.1959, -0.8748, 0.293, 0.3859, -0.9428, 0.2, 0.2669, -0.9428, 0.2, 0.2669, -0.8748, 0.293, 0.3859, -0.9428, 0.2, 0.2669, -0.9849, 0.1015, 0.1405, -0.9849, 0.1015, 0.1405, -0.9428, 0.2, 0.2669, 0.4404, -0.7572, -0.4824, 0.1692, -0.9613, 0.2175, 0.366, -0.913, 0.1804, 0.5807, -0.7744, -0.2513, 0.4404, -0.7572, -0.4824, 0.5807, -0.7744, -0.2513, 0.7634, -0.3873, -0.5169, 0.4106, -0.2467, -0.8778, 0.08298, -0.9335, -0.3487, 0.1396, -0.9623, 0.2335, 0.1692, -0.9613, 0.2175, 0.4404, -0.7572, -0.4824, 0.08298, -0.9335, -0.3487, 0.4404, -0.7572, -0.4824, 0.4106, -0.2467, -0.8778, -0.2492, -0.08663, -0.9646, 0.1144, -0.9725, 0.2029, 0.1396, -0.9623, 0.2335, 0.08298, -0.9335, -0.3487, -0.09485, -0.9261, -0.3652, -0.5867, -0.2225, -0.7786, -0.09485, -0.9261, -0.3652, 0.08298, -0.9335, -0.3487, -0.2492, -0.08663, -0.9646, -0.8185, -0.419, 0.393, -0.8921, -0.3017, 0.3363, -0.9374, -0.031, 0.3469, -0.8175, -0.0006048, 0.5759, -0.8189, -0.52, 0.2427, -0.8921, -0.3017, 0.3363, -0.8185, -0.419, 0.393, -0.7775, -0.5798, 0.2435, -0.8719, -0.2787, 0.4026, -0.8185, -0.419, 0.393, -0.8175, -0.0006048, 0.5759, -0.8752, 0.1201, 0.4687, -0.7775, -0.5798, 0.2435, -0.8185, -0.419, 0.393, -0.8719, -0.2787, 0.4026, -0.8108, -0.5607, 0.1679, -0.8719, -0.2787, 0.4026, -0.8752, 0.1201, 0.4687, -0.922, 0.2318, 0.3101, -0.958, -0.1827, 0.2212, -0.8901, -0.4469, 0.0894, -0.8108, -0.5607, 0.1679, -0.8719, -0.2787, 0.4026, -0.958, -0.1827, 0.2212, 0.043, 0.2006, 0.9787, 0.0317, 0.2646, 0.9638, 0.3026, -0.01009, 0.9531, 0.3162, -0.07159, 0.946, -0.2357, 0.431, 0.871, -0.2467, 0.4922, 0.8348, 0.0317, 0.2646, 0.9638, 0.043, 0.2006, 0.9787, 0.04799, -0.6996, 0.7129, 0.1401, -0.65, 0.7469, 0.2808, -0.4914, 0.8244, 0.2074, -0.5433, 0.8135, -0.1286, -0.8208, 0.5566, -0.02281, -0.7833, 0.6213, 0.1401, -0.65, 0.7469, 0.04799, -0.6996, 0.7129, -0.1245, -0.3292, 0.936, 0.2776, 0.3956, 0.8755, -0.03761, 0.3598, 0.9323, -0.3149, -0.2036, 0.927, -0.1245, -0.3292, 0.936, -0.3149, -0.2036, 0.927, 0.505, -0.1161, 0.8553, 0.6202, -0.4658, 0.6311, 0.3087, -0.2295, 0.923, 0.6453, 0.1823, 0.7419, 0.2776, 0.3956, 0.8755, -0.1245, -0.3292, 0.936, 0.3087, -0.2295, 0.923, -0.1245, -0.3292, 0.936, 0.6202, -0.4658, 0.6311, -0.2116, -0.7513, 0.6252, 0.5747, -0.3161, 0.7549, 0.6769, 0.0398, 0.735, 0.6453, 0.1823, 0.7419, 0.3087, -0.2295, 0.923, 0.5747, -0.3161, 0.7549, 0.3087, -0.2295, 0.923, -0.2116, -0.7513, 0.6252, -0.2787, -0.6511, 0.7059, 0.07913, 0.3056, 0.9489, 0.6061, 0.7536, 0.2544, 0.7726, 0.381, 0.5079, 0.2837, 0.3091, 0.9077, 0.07913, 0.3056, 0.9489, 0.2837, 0.3091, 0.9077, -0.1156, 0.0124, 0.9932, -0.0918, -0.0881, 0.9919, 0.06593, 0.5708, 0.8185, 0.2399, 0.967, 0.08628, 0.6061, 0.7536, 0.2544, 0.07913, 0.3056, 0.9489, 0.06593, 0.5708, 0.8185, 0.07913, 0.3056, 0.9489, -0.0918, -0.0881, 0.9919, -0.2499, -0.1972, 0.948, -0.05408, 0.9953, 0.08009, 0.2399, 0.967, 0.08628, 0.06593, 0.5708, 0.8185, -0.06453, 0.6499, 0.7573, -0.3319, -0.05623, 0.9416, -0.06453, 0.6499, 0.7573, 0.06593, 0.5708, 0.8185, -0.2499, -0.1972, 0.948, -0.2581, -0.5096, 0.8208, -0.2449, 0.1542, 0.9572, -0.4575, 0.0371, 0.8884, -0.51, -0.4163, 0.7527, -0.2581, -0.5096, 0.8208, -0.51, -0.4163, 0.7527, 0.06963, -0.2793, 0.9577, 0.4578, -0.3225, 0.8285, 0.2503, -0.2719, 0.9292, 0.1032, 0.2075, 0.9728, -0.2449, 0.1542, 0.9572, -0.2581, -0.5096, 0.8208, 0.2503, -0.2719, 0.9292, -0.2581, -0.5096, 0.8208, 0.4578, -0.3225, 0.8285, 0.5725, -0.5493, 0.6087, 0.5752, -0.2352, 0.7835, 0.2133, 0.09155, 0.9727, 0.1032, 0.2075, 0.9728, 0.2503, -0.2719, 0.9292, 0.6257, -0.58, 0.5216, 0.5752, -0.2352, 0.7835, 0.2503, -0.2719, 0.9292, 0.5725, -0.5493, 0.6087, 0.473, 0.5673, 0.6741, 0.194, 0.7877, 0.5847, 0.0652, 0.8333, 0.549, 0.2544, 0.7059, 0.6611, 0.194, 0.7877, 0.5847, -0.02491, 0.8938, 0.4479, -0.07129, 0.9043, 0.4209, 0.0652, 0.8333, 0.549, -0.0863, 0.9871, 0.1346, -0.02461, 0.9986, 0.04721, 0.023, 0.9991, -0.0353, -0.0229, 0.9988, 0.0435, -0.1785, 0.9528, 0.2454, -0.0844, 0.9875, 0.1334, -0.02461, 0.9986, 0.04721, -0.0863, 0.9871, 0.1346, 0.4906, 0.4816, 0.7262, 0.7233, 0.3932, 0.5677, 0.8454, -0.0352, 0.533, 0.7054, -0.2389, 0.6673, 0.4991, 0.7719, 0.3937, 0.7233, 0.3932, 0.5677, 0.4906, 0.4816, 0.7262, 0.03359, 0.8329, 0.5524, 0.3321, 0.1025, 0.9377, 0.4906, 0.4816, 0.7262, 0.7054, -0.2389, 0.6673, 0.5982, -0.3426, 0.7244, 0.03359, 0.8329, 0.5524, 0.4906, 0.4816, 0.7262, 0.3321, 0.1025, 0.9377, -0.6035, 0.5307, 0.595, 0.1307, -0.03998, 0.9906, 0.3321, 0.1025, 0.9377, 0.5982, -0.3426, 0.7244, 0.509, -0.3849, 0.7699, -0.7073, 0.1818, 0.6832, -0.6035, 0.5307, 0.595, 0.3321, 0.1025, 0.9377, 0.1307, -0.03998, 0.9906, 0.2793, -0.9186, 0.2797, -0.182, -0.9803, -0.0769, -0.2127, -0.9704, 0.1144, 0.1495, -0.9594, 0.239, 0.2793, -0.9186, 0.2797, 0.1495, -0.9594, 0.239, 0.2793, -0.8648, 0.4173, 0.2233, -0.8365, 0.5004, -0.1032, -0.9541, 0.2813, -0.5141, -0.8521, -0.0983, -0.182, -0.9803, -0.0769, 0.2793, -0.9186, 0.2797, -0.1032, -0.9541, 0.2813, 0.2793, -0.9186, 0.2797, 0.2233, -0.8365, 0.5004, -0.005393, -0.8025, 0.5967, -0.7768, -0.6198, -0.1117, -0.5141, -0.8521, -0.0983, -0.1032, -0.9541, 0.2813, -0.4727, -0.8283, 0.3007, -0.2946, -0.772, 0.5632, -0.4727, -0.8283, 0.3007, -0.1032, -0.9541, 0.2813, -0.005393, -0.8025, 0.5967, -0.2225, 0.4088, 0.8851, -0.1984, 0.4369, 0.8774, -0.6119, 0.218, 0.7603, -0.5845, 0.2234, 0.78, 0.2563, 0.53, 0.8083, 0.2093, 0.5408, 0.8147, -0.1984, 0.4369, 0.8774, -0.2225, 0.4088, 0.8851, -0.9024, 0.2633, 0.3412, -0.9316, 0.3202, 0.1723, -0.9301, 0.284, 0.2328, -0.8975, 0.2367, 0.372, -0.9316, 0.3202, 0.1723, -0.9299, 0.3679, 0.005123, -0.9405, 0.3344, 0.06029, -0.9301, 0.284, 0.2328, -0.5999, 0.6882, 0.408, -0.07129, 0.2601, 0.963, -0.001901, 0.5182, 0.8553, -0.438, 0.7953, 0.4191, -0.5999, 0.6882, 0.408, -0.438, 0.7953, 0.4191, -0.6807, 0.04016, 0.7314, -0.9287, -0.1492, 0.3396, -0.7148, 0.3474, 0.607, -0.4165, -0.08989, 0.9047, -0.07129, 0.2601, 0.963, -0.5999, 0.6882, 0.408, -0.7148, 0.3474, 0.607, -0.5999, 0.6882, 0.408, -0.9287, -0.1492, 0.3396, -0.8073, 0.5572, -0.1946, -0.8722, 0.02835, 0.4883, -0.571, -0.09186, 0.8158, -0.4165, -0.08989, 0.9047, -0.7148, 0.3474, 0.607, -0.8722, 0.02835, 0.4883, -0.7148, 0.3474, 0.607, -0.8073, 0.5572, -0.1946, -0.6771, 0.7175, -0.1638, -0.3616, 0.5253, 0.7702, -0.1556, -0.3908, 0.9072, -0.5099, -0.2812, 0.813, -0.4601, 0.2782, 0.8432, -0.3616, 0.5253, 0.7702, -0.4601, 0.2782, 0.8432, -0.5828, 0.6026, 0.5452, -0.5798, 0.6931, 0.4284, -0.1096, 0.3628, 0.9254, 0.1611, -0.3528, 0.9217, -0.1556, -0.3908, 0.9072, -0.3616, 0.5253, 0.7702, -0.3968, 0.8714, 0.2884, -0.1096, 0.3628, 0.9254, -0.3616, 0.5253, 0.7702, -0.5798, 0.6931, 0.4284, 0.3415, -0.2328, 0.9106, 0.1611, -0.3528, 0.9217, -0.1096, 0.3628, 0.9254, 0.002732, 0.3114, 0.9503, -0.08549, 0.8844, 0.4588, 0.002732, 0.3114, 0.9503, -0.1096, 0.3628, 0.9254, -0.3968, 0.8714, 0.2884, -0.545, 0.838, 0.02695, -0.123, 0.798, 0.5899, -0.106, 0.9039, 0.4143, -0.3803, 0.9247, -0.01865, -0.545, 0.838, 0.02695, -0.3803, 0.9247, -0.01865, -0.7222, 0.6358, 0.2725, -0.9185, 0.3351, 0.2099, -0.7047, 0.612, 0.3591, -0.2292, 0.6103, 0.7583, -0.123, 0.798, 0.5899, -0.545, 0.838, 0.02695, -0.7047, 0.612, 0.3591, -0.545, 0.838, 0.02695, -0.9185, 0.3351, 0.2099, -0.9523, 0.2668, -0.1483, -0.3475, 0.5625, 0.7502, -0.2292, 0.6103, 0.7583, -0.7047, 0.612, 0.3591, -0.8737, 0.3744, 0.3107, -0.9479, 0.2468, -0.2015, -0.8737, 0.3744, 0.3107, -0.7047, 0.612, 0.3591, -0.9523, 0.2668, -0.1483, -0.2336, 0.05082, 0.971, 0.2415, 0.1287, 0.9618, 0.3134, 0.1642, 0.9353, -0.06092, 0.126, 0.9902, 0.2415, 0.1287, 0.9618, 0.6034, 0.1596, 0.7813, 0.6051, 0.1608, 0.7798, 0.3134, 0.1642, 0.9353, 0.7248, 0.1538, 0.6716, 0.8092, -0.1205, 0.5751, 0.7788, -0.2638, 0.5691, 0.7259, 0.005865, 0.6878, 0.725, 0.2845, 0.6272, 0.8261, 0.01834, 0.5632, 0.8092, -0.1205, 0.5751, 0.7248, 0.1538, 0.6716, 0.887, -0.08381, 0.454, 0.3515, -0.6782, 0.6453, 0.4195, -0.4992, 0.7582, 0.773, -0.0964, 0.6271, 0.887, -0.08381, 0.454, 0.773, -0.0964, 0.6271, 0.7951, 0.3993, 0.4565, 0.9034, 0.4268, 0.04222, 0.8081, -0.4867, 0.3318, 0.2804, -0.7361, 0.616, 0.3515, -0.6782, 0.6453, 0.887, -0.08381, 0.454, 0.8081, -0.4867, 0.3318, 0.887, -0.08381, 0.454, 0.9034, 0.4268, 0.04222, 0.8463, 0.2321, -0.4795, 0.2886, -0.7567, 0.5866, 0.2804, -0.7361, 0.616, 0.8081, -0.4867, 0.3318, 0.7684, -0.5935, 0.2393, 0.8005, -0.1275, -0.5857, 0.7684, -0.5935, 0.2393, 0.8081, -0.4867, 0.3318, 0.8463, 0.2321, -0.4795, 0.2682, 0.9633, 0.008037, 0.6624, 0.745, 0.07818, 0.5877, 0.7976, 0.1359, 0.349, 0.9366, 0.02973, 0.2682, 0.9633, 0.008037, 0.349, 0.9366, 0.02973, 0.1453, 0.9823, 0.1181, 0.08308, 0.9768, 0.1972, 0.3539, 0.8897, 0.2885, 0.618, 0.6794, 0.3956, 0.6624, 0.745, 0.07818, 0.2682, 0.9633, 0.008037, 0.3539, 0.8897, 0.2885, 0.2682, 0.9633, 0.008037, 0.08308, 0.9768, 0.1972, 0.006111, 0.9357, 0.3528, 0.526, 0.6261, 0.5756, 0.618, 0.6794, 0.3956, 0.3539, 0.8897, 0.2885, 0.227, 0.7753, 0.5894, -0.008531, 0.8388, 0.5444, 0.227, 0.7753, 0.5894, 0.3539, 0.8897, 0.2885, 0.006111, 0.9357, 0.3528, -0.6473, -0.07734, 0.7583, -0.6539, -0.07725, 0.7527, -0.3825, -0.07673, 0.9208, -0.3825, -0.07673, 0.9208, -0.8542, -0.0702, 0.5152, -0.8542, -0.0702, 0.5152, -0.6539, -0.07725, 0.7527, -0.6473, -0.07734, 0.7583, 0.232, -0.5113, 0.8275, 0.232, -0.5113, 0.8275, 0.1146, -0.3452, 0.9315, 0.1146, -0.3452, 0.9315, 0.3373, -0.6508, 0.6802, 0.3373, -0.6508, 0.6802, 0.232, -0.5113, 0.8275, 0.232, -0.5113, 0.8275, -0.3495, -0.6063, 0.7143, -0.7198, 0.206, 0.6629, -0.7891, -0.0541, 0.6119, -0.4891, -0.6344, 0.5985, -0.3495, -0.6063, 0.7143, -0.4891, -0.6344, 0.5985, -0.1476, 0.01173, 0.989, 0.259, 0.1245, 0.9578, -0.3885, -0.2759, 0.8792, -0.4325, 0.4147, 0.8006, -0.7198, 0.206, 0.6629, -0.3495, -0.6063, 0.7143, -0.3885, -0.2759, 0.8792, -0.3495, -0.6063, 0.7143, 0.259, 0.1245, 0.9578, 0.1511, -0.8016, 0.5784, -0.316, 0.4109, 0.8552, -0.4325, 0.4147, 0.8006, -0.3885, -0.2759, 0.8792, -0.1716, -0.1481, 0.974, -0.1246, -0.9009, 0.4157, -0.1716, -0.1481, 0.974, -0.3885, -0.2759, 0.8792, 0.1511, -0.8016, 0.5784, -0.9277, -0.06598, 0.3674, -0.5709, 0.7805, 0.2546, -0.5012, 0.578, 0.6439, -0.7861, 0.08589, 0.6121, -0.9277, -0.06598, 0.3674, -0.7861, 0.08589, 0.6121, -0.7753, -0.408, 0.4821, -0.7771, -0.558, 0.2911, -0.9774, 0.2077, 0.0394, -0.528, 0.8395, -0.1286, -0.5709, 0.7805, 0.2546, -0.9277, -0.06598, 0.3674, -0.9774, 0.2077, 0.0394, -0.9277, -0.06598, 0.3674, -0.7771, -0.558, 0.2911, -0.6972, -0.7168, 0.008197, -0.5035, 0.8159, -0.2842, -0.528, 0.8395, -0.1286, -0.9774, 0.2077, 0.0394, -0.9313, 0.2822, -0.2305, -0.9313, 0.2822, -0.2305, -0.9774, 0.2077, 0.0394, -0.6972, -0.7168, 0.008197, -0.7811, -0.5912, -0.201, -0.3513, -0.8185, 0.4546, -0.8515, -0.3629, 0.3784, -0.7657, -0.5633, 0.3104, -0.4005, -0.8766, 0.2667, -0.3513, -0.8185, 0.4546, -0.4005, -0.8766, 0.2667, -0.3353, -0.7357, 0.5885, -0.2841, -0.4739, 0.8335, -0.5375, -0.4552, 0.7098, -0.8535, -0.1132, 0.5086, -0.8515, -0.3629, 0.3784, -0.3513, -0.8185, 0.4546, -0.5375, -0.4552, 0.7098, -0.3513, -0.8185, 0.4546, -0.2841, -0.4739, 0.8335, -0.0961, -0.4579, 0.8838, -0.8227, -0.04919, 0.5663, -0.8535, -0.1132, 0.5086, -0.5375, -0.4552, 0.7098, -0.5025, -0.2032, 0.8404, -0.1061, -0.3958, 0.9122, -0.5025, -0.2032, 0.8404, -0.5375, -0.4552, 0.7098, -0.0961, -0.4579, 0.8838, -0.8722, 0.3918, 0.2928, -0.8912, 0.4092, 0.1959, -0.8912, 0.4092, 0.1959, -0.8722, 0.3918, 0.2928, -0.8912, 0.4092, 0.1959, -0.9012, 0.4225, 0.09708, -0.9012, 0.4225, 0.09708, -0.8912, 0.4092, 0.1959, 0.6757, -0.6281, 0.3859, 0.776, -0.5714, 0.2669, 0.776, -0.5714, 0.2669, 0.6757, -0.6281, 0.3859, 0.776, -0.5714, 0.2669, 0.855, -0.4991, 0.1405, 0.855, -0.4991, 0.1405, 0.776, -0.5714, 0.2669, 0.9454, 0.2365, 0.2241, 0.6721, -0.4479, 0.5896, 0.7044, -0.2422, 0.6673, 0.8805, 0.2188, 0.4205, 0.9454, 0.2365, 0.2241, 0.8805, 0.2188, 0.4205, 0.7125, 0.6693, 0.2106, 0.7158, 0.6632, -0.2184, 0.9697, -0.1861, 0.158, 0.6176, -0.5271, 0.5837, 0.6721, -0.4479, 0.5896, 0.9454, 0.2365, 0.2241, 0.9697, -0.1861, 0.158, 0.9454, 0.2365, 0.2241, 0.7158, 0.6632, -0.2184, 0.6111, 0.3841, -0.6921, 0.6253, -0.5488, 0.5549, 0.6176, -0.5271, 0.5837, 0.9697, -0.1861, 0.158, 0.946, -0.3123, 0.08718, 0.6563, 0.01421, -0.7544, 0.946, -0.3123, 0.08718, 0.9697, -0.1861, 0.158, 0.6111, 0.3841, -0.6921, -0.04509, 0.9897, -0.1362, 0.4025, 0.9032, -0.1491, 0.3293, 0.9409, -0.07901, 0.04262, 0.9902, -0.1332, -0.04509, 0.9897, -0.1362, 0.04262, 0.9902, -0.1332, -0.1414, 0.99, -0.0009064, -0.1805, 0.9793, 0.09138, 0.1169, 0.986, 0.1191, 0.4493, 0.8764, 0.1736, 0.4025, 0.9032, -0.1491, -0.04509, 0.9897, -0.1362, 0.1169, 0.986, 0.1191, -0.04509, 0.9897, -0.1362, -0.1805, 0.9793, 0.09138, -0.2061, 0.9422, 0.2641, 0.4188, 0.8273, 0.3744, 0.4493, 0.8764, 0.1736, 0.1169, 0.986, 0.1191, 0.0986, 0.8874, 0.4503, -0.1484, 0.875, 0.4608, 0.0986, 0.8874, 0.4503, 0.1169, 0.986, 0.1191, -0.2061, 0.9422, 0.2641, -0.4145, -0.1397, 0.8993, -0.4218, -0.1423, 0.8955, -0.1343, -0.04079, 0.9901, -0.1343, -0.04079, 0.9901, -0.6605, -0.2273, 0.7156, -0.6605, -0.2273, 0.7156, -0.4218, -0.1423, 0.8955, -0.4145, -0.1397, 0.8993, 0.549, -0.2955, 0.7818, 0.549, -0.2955, 0.7818, 0.4114, -0.155, 0.8982, 0.4114, -0.155, 0.8982, 0.6579, -0.4206, 0.6247, 0.6579, -0.4206, 0.6247, 0.549, -0.2955, 0.7818, 0.549, -0.2955, 0.7818, 0.01469, -0.565, 0.825, -0.589, 0.09439, 0.8026, -0.5844, -0.1794, 0.7914, -0.1309, -0.6481, 0.7502, 0.01469, -0.565, 0.825, -0.1309, -0.6481, 0.7502, 0.07092, 0.1189, 0.9904, 0.4068, 0.3347, 0.85, -0.0877, -0.2377, 0.9674, -0.3572, 0.3932, 0.8472, -0.589, 0.09439, 0.8026, 0.01469, -0.565, 0.825, -0.0877, -0.2377, 0.9674, 0.01469, -0.565, 0.825, 0.4068, 0.3347, 0.85, 0.5098, -0.6309, 0.5849, -0.2363, 0.4304, 0.8712, -0.3572, 0.3932, 0.8472, -0.0877, -0.2377, 0.9674, 0.09448, -0.04162, 0.9947, 0.2497, -0.8266, 0.5044, 0.09448, -0.04162, 0.9947, -0.0877, -0.2377, 0.9674, 0.5098, -0.6309, 0.5849, -0.8666, 0.1723, 0.4684, -0.9102, 0.1689, 0.3782, -0.9102, 0.1689, 0.3782, -0.8666, 0.1723, 0.4684, -0.9102, 0.1689, 0.3782, -0.9446, 0.1638, 0.2843, -0.9446, 0.1638, 0.2843, -0.9102, 0.1689, 0.3782, 0.9019, -0.349, 0.2544, 0.9521, -0.2852, 0.1101, 0.9521, -0.2852, 0.1101, 0.9019, -0.349, 0.2544, 0.9521, -0.2852, 0.1101, 0.9762, -0.2136, -0.0373, 0.9762, -0.2136, -0.0373, 0.9521, -0.2852, 0.1101, -0.4526, 0.7291, -0.5134, -0.01833, 0.9971, 0.07378, -0.2225, 0.9713, 0.08445, -0.5377, 0.8001, -0.2661, -0.4526, 0.7291, -0.5134, -0.5377, 0.8001, -0.2661, -0.812, 0.4062, -0.4191, -0.561, 0.1657, -0.8111, -0.05849, 0.8728, -0.4846, 0.01391, 0.9964, 0.08339, -0.01833, 0.9971, 0.07378, -0.4526, 0.7291, -0.5134, -0.05849, 0.8728, -0.4846, -0.4526, 0.7291, -0.5134, -0.561, 0.1657, -0.8111, 0.04479, -0.09476, -0.9945, 0.0329, 0.9983, 0.0471, 0.01391, 0.9964, 0.08339, -0.05849, 0.8728, -0.4846, 0.1098, 0.8386, -0.5336, 0.4265, 0.01976, -0.9043, 0.1098, 0.8386, -0.5336, -0.05849, 0.8728, -0.4846, 0.04479, -0.09476, -0.9945, 0.9225, 0.3569, 0.1471, 0.9697, 0.2234, 0.0987, 0.988, -0.04619, 0.1477, 0.9173, -0.02501, 0.3973, 0.9012, 0.4331, -0.01579, 0.9697, 0.2234, 0.0987, 0.9225, 0.3569, 0.1471, 0.8673, 0.4974, -0.0175, 0.9619, 0.2137, 0.1707, 0.9225, 0.3569, 0.1471, 0.9173, -0.02501, 0.3973, 0.9379, -0.1673, 0.3039, 0.8673, 0.4974, -0.0175, 0.9225, 0.3569, 0.1471, 0.9619, 0.2137, 0.1707, 0.8815, 0.4628, -0.0935, 0.9619, 0.2137, 0.1707, 0.9379, -0.1673, 0.3039, 0.9379, -0.307, 0.1615, 0.9967, 0.08053, -0.004211, 0.93, 0.3286, -0.1646, 0.8815, 0.4628, -0.0935, 0.9619, 0.2137, 0.1707, 0.9967, 0.08053, -0.004211, 0.1468, -0.04314, 0.9882, 0.1479, -0.1095, 0.9829, -0.0892, 0.1951, 0.9767, -0.0975, 0.2561, 0.9617, 0.3706, -0.3231, 0.8708, 0.3671, -0.39, 0.8445, 0.1479, -0.1095, 0.9829, 0.1468, -0.04314, 0.9882, 0.1782, 0.7989, 0.5744, 0.09082, 0.7681, 0.6338, -0.04567, 0.6439, 0.7637, 0.02868, 0.6829, 0.7299, 0.3289, 0.8697, 0.3681, 0.2361, 0.8573, 0.4576, 0.09082, 0.7681, 0.6338, 0.1782, 0.7989, 0.5744, 0.355, 0.4462, 0.8215, -0.1235, -0.2172, 0.9683, 0.1986, -0.217, 0.9558, 0.5251, 0.2957, 0.798, 0.355, 0.4462, 0.8215, 0.5251, 0.2957, 0.798, -0.2957, 0.3119, 0.9029, -0.4193, 0.6363, 0.6475, -0.07878, 0.4062, 0.9104, -0.4871, 0.022, 0.8731, -0.1235, -0.2172, 0.9683, 0.355, 0.4462, 0.8215, -0.07878, 0.4062, 0.9104, 0.355, 0.4462, 0.8215, -0.4193, 0.6363, 0.6475, 0.417, 0.8006, 0.4304, -0.3642, 0.5022, 0.7843, -0.5046, 0.1648, 0.8475, -0.4871, 0.022, 0.8731, -0.07878, 0.4062, 0.9104, -0.3642, 0.5022, 0.7843, -0.07878, 0.4062, 0.9104, 0.417, 0.8006, 0.4304, 0.4891, 0.7054, 0.513, 0.09439, -0.1453, 0.9849, -0.6124, -0.6161, 0.4954, -0.6813, -0.1903, 0.7068, -0.1135, -0.1268, 0.9854, 0.09439, -0.1453, 0.9849, -0.1135, -0.1268, 0.9854, 0.3233, 0.1216, 0.9384, 0.3103, 0.2231, 0.9241, 0.05187, -0.4264, 0.903, -0.3146, -0.9007, 0.2997, -0.6124, -0.6161, 0.4954, 0.09439, -0.1453, 0.9849, 0.05187, -0.4264, 0.903, 0.09439, -0.1453, 0.9849, 0.3103, 0.2231, 0.9241, 0.4659, 0.3015, 0.8319, -0.03335, -0.9698, 0.2417, -0.3146, -0.9007, 0.2997, 0.05187, -0.4264, 0.903, 0.1574, -0.531, 0.8326, 0.5295, 0.1513, 0.8347, 0.1574, -0.531, 0.8326, 0.05187, -0.4264, 0.903, 0.4659, 0.3015, 0.8319, 0.4789, 0.5871, 0.6526, 0.4267, -0.04039, 0.9035, 0.6305, 0.03461, 0.7754, 0.6995, 0.4509, 0.5545, 0.4789, 0.5871, 0.6526, 0.6995, 0.4509, 0.5545, 0.166, 0.4273, 0.8887, -0.2342, 0.5035, 0.8317, -0.01639, 0.4406, 0.8976, 0.0863, -0.0424, 0.9954, 0.4267, -0.04039, 0.9035, 0.4789, 0.5871, 0.6526, -0.01639, 0.4406, 0.8976, 0.4789, 0.5871, 0.6526, -0.2342, 0.5035, 0.8317, -0.3692, 0.7081, 0.6019, -0.3669, 0.4273, 0.8263, -0.008715, 0.08629, 0.9962, 0.0863, -0.0424, 0.9954, -0.01639, 0.4406, 0.8976, -0.4362, 0.7324, 0.5228, -0.3669, 0.4273, 0.8263, -0.01639, 0.4406, 0.8976, -0.3692, 0.7081, 0.6019, -0.374, -0.3888, 0.842, -0.145, -0.6564, 0.7404, -0.03222, -0.7241, 0.6889, -0.1788, -0.5565, 0.8114, -0.145, -0.6564, 0.7404, 0.02742, -0.8109, 0.5845, 0.0656, -0.8317, 0.5514, -0.03222, -0.7241, 0.6889, 0.01047, -0.958, 0.2866, -0.06938, -0.9739, 0.2163, -0.1333, -0.9803, 0.146, -0.0718, -0.9744, 0.2131, 0.1273, -0.9204, 0.3697, 0.008311, -0.9582, 0.2859, -0.06938, -0.9739, 0.2163, 0.01047, -0.958, 0.2866, -0.3712, -0.2946, 0.8806, -0.6219, -0.2, 0.7571, -0.7036, 0.231, 0.672, -0.5178, 0.4314, 0.7387, -0.4806, -0.6278, 0.6123, -0.6219, -0.2, 0.7571, -0.3712, -0.2946, 0.8806, -0.000824, -0.7275, 0.6861, -0.1327, 0.0866, 0.9874, -0.3712, -0.2946, 0.8806, -0.5178, 0.4314, 0.7387, -0.3908, 0.5268, 0.7549, -0.000824, -0.7275, 0.6861, -0.3712, -0.2946, 0.8806, -0.1327, 0.0866, 0.9874, 0.6585, -0.5129, 0.5507, 0.08904, 0.2063, 0.9744, -0.1327, 0.0866, 0.9874, -0.3908, 0.5268, 0.7549, -0.29, 0.5627, 0.7741, 0.8143, -0.1723, 0.5543, 0.6585, -0.5129, 0.5507, -0.1327, 0.0866, 0.9874, 0.08904, 0.2063, 0.9744, 0.9222, -0.3304, 0.2008, 0.9086, -0.4156, 0.04211, 0.9239, -0.3708, 0.09448, 0.9269, -0.2991, 0.2268, 0.9086, -0.4156, 0.04211, 0.8663, -0.4872, -0.1105, 0.8919, -0.4476, -0.06521, 0.9239, -0.3708, 0.09448, 0.5988, -0.6947, 0.3985, 0.2482, -0.1193, 0.9613, 0.1311, -0.3787, 0.9162, 0.4327, -0.7757, 0.4594, 0.5988, -0.6947, 0.3985, 0.4327, -0.7757, 0.4594, 0.8134, -0.02266, 0.5812, 0.9901, 0.06956, 0.1217, 0.7881, -0.3469, 0.5085, 0.6073, 0.167, 0.7767, 0.2482, -0.1193, 0.9613, 0.5988, -0.6947, 0.3985, 0.7881, -0.3469, 0.5085, 0.5988, -0.6947, 0.3985, 0.9901, 0.06956, 0.1217, 0.6849, -0.6857, -0.2463, 0.9487, -0.07404, 0.3073, 0.7386, 0.1343, 0.6606, 0.6073, 0.167, 0.7767, 0.7881, -0.3469, 0.5085, 0.9487, -0.07404, 0.3073, 0.7881, -0.3469, 0.5085, 0.6849, -0.6857, -0.2463, 0.5484, -0.8201, -0.1632, 0.4484, -0.8913, 0.06773, 0.163, -0.7093, 0.6858, 0.098, -0.8371, 0.5382, 0.2697, -0.9603, 0.07083, 0.4484, -0.8913, 0.06773, 0.2697, -0.9603, 0.07083, 0.694, -0.6806, 0.2349, 0.9024, -0.4227, 0.08355, 0.6979, -0.6419, 0.3176, 0.3216, -0.5148, 0.7947, 0.163, -0.7093, 0.6858, 0.4484, -0.8913, 0.06773, 0.6979, -0.6419, 0.3176, 0.4484, -0.8913, 0.06773, 0.9024, -0.4227, 0.08355, 0.8657, -0.4144, -0.2806, 0.4397, -0.4854, 0.7557, 0.3216, -0.5148, 0.7947, 0.6979, -0.6419, 0.3176, 0.8764, -0.4398, 0.1965, 0.8521, -0.4023, -0.3347, 0.8764, -0.4398, 0.1965, 0.6979, -0.6419, 0.3176, 0.8657, -0.4144, -0.2806, 0.4293, 0.06439, 0.9009, -0.04231, 0.0521, 0.9977, -0.1214, 0.02331, 0.9923, 0.2578, 0.01741, 0.966, -0.04231, 0.0521, 0.9977, -0.4355, 0.04441, 0.8991, -0.4378, 0.04319, 0.898, -0.1214, 0.02331, 0.9923, -0.5763, 0.05033, 0.8157, -0.6506, 0.3159, 0.6906, -0.6076, 0.451, 0.6538, -0.5586, 0.1976, 0.8055, -0.5996, -0.08435, 0.7958, -0.684, 0.1805, 0.7068, -0.6506, 0.3159, 0.6906, -0.5763, 0.05033, 0.8157, -0.7559, 0.2724, 0.5953, -0.1333, 0.8095, 0.5717, -0.1939, 0.6606, 0.7253, -0.6068, 0.2951, 0.7381, -0.7559, 0.2724, 0.5953, -0.6068, 0.2951, 0.7381, -0.7161, -0.2128, 0.6648, -0.9127, -0.2873, 0.2907, -0.6637, 0.6376, 0.3912, -0.06451, 0.852, 0.5195, -0.1333, 0.8095, 0.5717, -0.7559, 0.2724, 0.5953, -0.6637, 0.6376, 0.3912, -0.7559, 0.2724, 0.5953, -0.9127, -0.2873, 0.2907, -0.9486, -0.1832, -0.2581, -0.07659, 0.8689, 0.4891, -0.06451, 0.852, 0.5195, -0.6637, 0.6376, 0.3912, -0.6339, 0.7227, 0.2755, -0.8896, 0.1466, -0.4326, -0.6339, 0.7227, 0.2755, -0.6637, 0.6376, 0.3912, -0.9486, -0.1832, -0.2581, -0.3585, -0.905, 0.2289, -0.7039, -0.6265, 0.3347, -0.6244, -0.6796, 0.3851, -0.4296, -0.8645, 0.2609, -0.3585, -0.905, 0.2289, -0.4296, -0.8645, 0.2609, -0.2176, -0.9239, 0.3148, -0.1397, -0.9152, 0.3781, -0.3742, -0.7789, 0.5033, -0.5861, -0.5206, 0.6209, -0.7039, -0.6265, 0.3347, -0.3585, -0.905, 0.2289, -0.3742, -0.7789, 0.5033, -0.3585, -0.905, 0.2289, -0.1397, -0.9152, 0.3781, -0.0273, -0.862, 0.5061, -0.4527, -0.4539, 0.7675, -0.5861, -0.5206, 0.6209, -0.3742, -0.7789, 0.5033, -0.1748, -0.639, 0.7491, 0.03787, -0.7403, 0.6712, -0.1748, -0.639, 0.7491, -0.3742, -0.7789, 0.5033, -0.0273, -0.862, 0.5061, 0.7989, 0.101, 0.5929, 0.8041, 0.09913, 0.5862, 0.5764, 0.1613, 0.8011, 0.5764, 0.1613, 0.8011, 0.9471, 0.02892, 0.3195, 0.9471, 0.02892, 0.3195, 0.8041, 0.09913, 0.5862, 0.7989, 0.101, 0.5929, 0.004466, 0.6571, 0.7538, 0.004466, 0.6571, 0.7538, 0.1235, 0.494, 0.8606, 0.1235, 0.494, 0.8606, -0.1148, 0.786, 0.6075, -0.1148, 0.786, 0.6075, 0.004466, 0.6571, 0.7538, 0.004466, 0.6571, 0.7538, 0.5549, 0.6532, 0.5151, 0.8196, -0.2008, 0.5366, 0.9029, 0.03672, 0.4282, 0.6687, 0.6441, 0.3714, 0.5549, 0.6532, 0.5151, 0.6687, 0.6441, 0.3714, 0.3536, 0.1172, 0.928, -0.05972, 0.05799, 0.9965, 0.5939, 0.3492, 0.7248, 0.5484, -0.3448, 0.7618, 0.8196, -0.2008, 0.5366, 0.5549, 0.6532, 0.5151, 0.5939, 0.3492, 0.7248, 0.5549, 0.6532, 0.5151, -0.05972, 0.05799, 0.9965, 0.0599, 0.8927, 0.4467, 0.4472, -0.3169, 0.8364, 0.5484, -0.3448, 0.7618, 0.5939, 0.3492, 0.7248, 0.3903, 0.2681, 0.8808, 0.3032, 0.9275, 0.2187, 0.3903, 0.2681, 0.8808, 0.5939, 0.3492, 0.7248, 0.0599, 0.8927, 0.4467, 0.9865, -0.007612, 0.1633, 0.5282, -0.8043, 0.2723, 0.5648, -0.5377, 0.626, 0.8856, -0.09991, 0.4536, 0.9865, -0.007612, 0.1633, 0.8856, -0.09991, 0.4536, 0.8984, 0.3655, 0.2434, 0.8749, 0.4833, 0.0323, 0.9364, -0.3317, -0.1148, 0.3985, -0.9138, -0.07892, 0.5282, -0.8043, 0.2723, 0.9865, -0.007612, 0.1633, 0.9364, -0.3317, -0.1148, 0.9865, -0.007612, 0.1633, 0.8749, 0.4833, 0.0323, 0.7532, 0.6072, -0.2531, 0.3438, -0.9108, -0.2284, 0.3985, -0.9138, -0.07892, 0.9364, -0.3317, -0.1148, 0.8261, -0.439, -0.3533, 0.8261, -0.439, -0.3533, 0.9364, -0.3317, -0.1148, 0.7532, 0.6072, -0.2531, 0.7769, 0.4412, -0.4492, 0.5231, 0.8215, 0.2269, 0.9456, 0.2952, 0.1365, 0.8685, 0.493, 0.05229, 0.5368, 0.8433, 0.0258, 0.5231, 0.8215, 0.2269, 0.5368, 0.8433, 0.0258, 0.5276, 0.7628, 0.3738, 0.5033, 0.5503, 0.6662, 0.721, 0.4787, 0.501, 0.9496, 0.07013, 0.3056, 0.9456, 0.2952, 0.1365, 0.5231, 0.8215, 0.2269, 0.721, 0.4787, 0.501, 0.5231, 0.8215, 0.2269, 0.5033, 0.5503, 0.6662, 0.3297, 0.5683, 0.7539, 0.9253, 0.02037, 0.3786, 0.9496, 0.07013, 0.3056, 0.721, 0.4787, 0.501, 0.6888, 0.2566, 0.678, 0.339, 0.5103, 0.7903, 0.6888, 0.2566, 0.678, 0.721, 0.4787, 0.501, 0.3297, 0.5683, 0.7539, 0.8693, -0.4594, 0.1825, 0.8652, -0.4936, 0.08836, 0.8652, -0.4936, 0.08836, 0.8693, -0.4594, 0.1825, 0.8652, -0.4936, 0.08836, 0.8524, -0.5229, -0.006621, 0.8524, -0.5229, -0.006621, 0.8652, -0.4936, 0.08836, -0.5089, 0.7659, 0.3929, -0.6376, 0.7063, 0.3075, -0.6376, 0.7063, 0.3075, -0.5089, 0.7659, 0.3929, -0.6376, 0.7063, 0.3075, -0.7489, 0.6274, 0.2136, -0.7489, 0.6274, 0.2136, -0.6376, 0.7063, 0.3075])] * 3)])

# ---- objects
ob_light = bpy.data.objects.new('Light', light_light)
ob_camera = bpy.data.objects.new('Camera', cam_camera)
ob_bush01 = bpy.data.objects.new('bush01', me_bush01)

# ---- transforms, parenting, visibility, modifiers, constraints
ob_light.location = (4.076, 1.005, 5.904)
ob_light.rotation_euler = (0.6503, 0.05522, 1.866)
ob_light.lock_rotations_4d = False
ob_light.empty_display_type = 'ARROWS'
ob_light.color = (0.0, 0.0, 0.0, 0.0)
ob_light.lineart.crease_threshold = 0.0
ob_camera.location = (7.359, -6.926, 4.958)
ob_camera.rotation_euler = (1.109, 0.0, 0.8149)
ob_camera.lock_rotations_4d = False
ob_camera.empty_display_type = 'ARROWS'
ob_camera.color = (0.0, 0.0, 0.0, 0.0)
ob_camera.display_type = 'WIRE'
ob_camera.lineart.crease_threshold = 0.0
ob_bush01.location = (0.0, 0.0, 0.0)

# ---- collection membership
col_collection.objects.link(ob_light)
col_collection.objects.link(ob_camera)
col_collection.objects.link(ob_bush01)

# ---- scene / render settings (as saved in the file)
scene.camera = ob_camera
scene.frame_start = 1; scene.frame_end = 250; scene.frame_set(1)
scene.render.engine = 'BLENDER_EEVEE_NEXT'
scene.cycles.sampling_pattern = 'TABULATED_SOBOL'
scene.eevee.ray_tracing_options.trace_max_roughness = 0.0
scene.view_settings.view_transform = 'Filmic'
bpy.context.view_layer.update()
